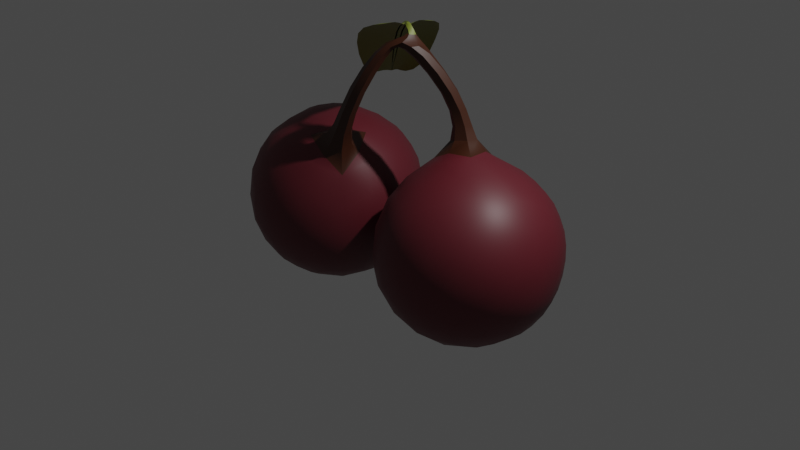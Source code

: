 # Source: cherry.blend  (saved by Blender 2.80.75; exported with 4.5.12 LTS)
import bpy
from mathutils import Matrix  # noqa: F401  (used for matrix-valued properties, if any)

bpy.ops.wm.read_factory_settings(use_empty=True)
scene = bpy.context.scene
scene.name = 'Scene'

# ---- collections
col_collection = bpy.data.collections.new('Collection'); scene.collection.children.link(col_collection)

# ---- materials (node trees are filled in below, after node groups)
mat_cherry = bpy.data.materials.new('Cherry')
mat_cherry.use_transparent_shadow = False
mat_tail = bpy.data.materials.new('Tail')
mat_tail.use_transparent_shadow = False
mat_leaf = bpy.data.materials.new('Leaf')
mat_leaf.use_transparent_shadow = False

# ---- node groups
ng_auto_smooth = bpy.data.node_groups.new('Auto Smooth', 'GeometryNodeTree')
_s = ng_auto_smooth.interface.new_socket(name='Geometry', in_out='OUTPUT', socket_type='NodeSocketGeometry')
_s = ng_auto_smooth.interface.new_socket(name='Geometry', in_out='INPUT', socket_type='NodeSocketGeometry')
_s = ng_auto_smooth.interface.new_socket(name='Angle', in_out='INPUT', socket_type='NodeSocketFloat')
_s.subtype = 'ANGLE'
_s.min_value = 0.0
_s.max_value = 3.142
ng_auto_smooth.is_modifier = True
_N = ng_auto_smooth.nodes; _L = ng_auto_smooth.links
n0 = _N.new('NodeGroupOutput'); n0.name = 'Group Output'; n0.location = (480, -100)
n1 = _N.new('NodeGroupInput'); n1.name = 'Group Input'; n1.location = (-420, -300)
n2 = _N.new('NodeGroupInput'); n2.name = 'Group Input.001'; n2.location = (-60, -100)
n3 = _N.new('GeometryNodeSetShadeSmooth'); n3.name = 'Set Shade Smooth'; n3.location = (120, -100)
n3.domain = 'EDGE'
n4 = _N.new('GeometryNodeSetShadeSmooth'); n4.name = 'Set Shade Smooth.001'; n4.location = (300, -100)
n5 = _N.new('GeometryNodeInputMeshEdgeAngle'); n5.name = 'Edge Angle'; n5.location = (-420, -220)
n6 = _N.new('GeometryNodeInputEdgeSmooth'); n6.name = 'Is Edge Smooth'; n6.location = (-60, -160)
n7 = _N.new('GeometryNodeInputShadeSmooth'); n7.name = 'Is Face Smooth'; n7.location = (-240, -340)
n8 = _N.new('FunctionNodeBooleanMath'); n8.name = 'Boolean Math'; n8.location = (-60, -220)
n9 = _N.new('FunctionNodeCompare'); n9.name = 'Compare'; n9.location = (-240, -180)
n9.operation = 'LESS_EQUAL'
_L.new(n5.outputs[0], n9.inputs[0])
_L.new(n4.outputs[0], n0.inputs[0])
_L.new(n1.outputs[1], n9.inputs[1])
_L.new(n9.outputs[0], n8.inputs[0])
_L.new(n7.outputs[0], n8.inputs[1])
_L.new(n2.outputs[0], n3.inputs[0])
_L.new(n6.outputs[0], n3.inputs[1])
_L.new(n3.outputs[0], n4.inputs[0])
_L.new(n8.outputs[0], n3.inputs[2])
n0.is_active_output = True

# ---- material node trees
mat_cherry.use_nodes = True; mat_cherry.node_tree.nodes.clear()
_N = mat_cherry.node_tree.nodes; _L = mat_cherry.node_tree.links
n0 = _N.new('ShaderNodeOutputMaterial'); n0.name = 'Material Output'; n0.location = (300, 300)
n1 = _N.new('ShaderNodeBsdfPrincipled'); n1.name = 'Principled BSDF'; n1.location = (10, 300)
n1.distribution = 'GGX'
n1.subsurface_method = 'BURLEY'
n1.inputs[0].default_value = (0.1193, 0.01311, 0.02132, 1.0)
n1.inputs[3].default_value = 1.45
n1.inputs[27].default_value = (0.0, 0.0, 0.0, 1.0)
n1.inputs[28].default_value = 1.0
_L.new(n1.outputs[0], n0.inputs[0])
n0.is_active_output = True
mat_tail.use_nodes = True; mat_tail.node_tree.nodes.clear()
_N = mat_tail.node_tree.nodes; _L = mat_tail.node_tree.links
n0 = _N.new('ShaderNodeOutputMaterial'); n0.name = 'Material Output'; n0.location = (300, 300)
n1 = _N.new('ShaderNodeBsdfPrincipled'); n1.name = 'Principled BSDF'; n1.location = (10, 300)
n1.distribution = 'GGX'
n1.subsurface_method = 'BURLEY'
n1.inputs[0].default_value = (0.04954, 0.01259, 0.003211, 1.0)
n1.inputs[3].default_value = 1.45
n1.inputs[27].default_value = (0.0, 0.0, 0.0, 1.0)
n1.inputs[28].default_value = 1.0
_L.new(n1.outputs[0], n0.inputs[0])
n0.is_active_output = True
mat_leaf.use_nodes = True; mat_leaf.node_tree.nodes.clear()
_N = mat_leaf.node_tree.nodes; _L = mat_leaf.node_tree.links
n0 = _N.new('ShaderNodeOutputMaterial'); n0.name = 'Material Output'; n0.location = (300, 300)
n1 = _N.new('ShaderNodeBsdfPrincipled'); n1.name = 'Principled BSDF'; n1.location = (10, 300)
n1.distribution = 'GGX'
n1.subsurface_method = 'BURLEY'
n1.inputs[0].default_value = (0.193, 0.233, 0.02582, 1.0)
n1.inputs[3].default_value = 1.45
n1.inputs[27].default_value = (0.0, 0.0, 0.0, 1.0)
n1.inputs[28].default_value = 1.0
_L.new(n1.outputs[0], n0.inputs[0])
n0.is_active_output = True

# ---- world
world_world = bpy.data.worlds.new('World'); scene.world = world_world
world_world.use_nodes = True; world_world.node_tree.nodes.clear()
_N = world_world.node_tree.nodes; _L = world_world.node_tree.links
n0 = _N.new('ShaderNodeOutputWorld'); n0.name = 'World Output'; n0.location = (300, 300)
n1 = _N.new('ShaderNodeBackground'); n1.name = 'Background'; n1.location = (10, 300)
n1.inputs[0].default_value = (0.05088, 0.05088, 0.05088, 1.0)
_L.new(n1.outputs[0], n0.inputs[0])
n0.is_active_output = True
world_world.color = (0.05088, 0.05088, 0.05088)
world_world.use_sun_shadow = False
world_world.sun_shadow_jitter_overblur = 0.0

# ---- cameras
cam_camera = bpy.data.cameras.new('Camera')
cam_camera.clip_end = 100.0
cam_camera.ortho_scale = 7.314

# ---- lights
light_light = bpy.data.lights.new('Light', 'POINT')
light_light.transmission_factor = 0.0
light_light.energy = 1000.0
light_light.shadow_soft_size = 0.1
light_light.shadow_maximum_resolution = 0.006
light_light.use_absolute_resolution = True

# ---- meshes
me_icosphere = bpy.data.meshes.new('Icosphere')
me_icosphere.from_pydata([(-0.9656, 2.794e-09, -0.9303), (-0.2925, -0.4891, -0.416), (-1.223, -0.7914, -0.416), (-1.798, 3.26e-09, -0.416), (-1.223, 0.7914, -0.416), (-0.2925, 0.4891, -0.416), (-0.7085, -0.7914, 0.416), (-1.639, -0.4891, 0.416), (-1.639, 0.4891, 0.416), (-0.7085, 0.7914, 0.416), (-0.1335, -2.561e-09, 0.416), (-0.9656, -3.143e-09, 0.9303), (-1.116, -0.4624, -0.7867), (-0.5723, -0.2858, -0.7867), (-0.7225, -0.7482, -0.4862), (-0.1789, 0.0, -0.4862), (-0.5723, 0.2858, -0.7867), (-1.452, 0.0, -0.7867), (-1.602, -0.4624, -0.4862), (-1.116, 0.4624, -0.7867), (-1.602, 0.4624, -0.4862), (-0.7225, 0.7482, -0.4862), (-0.08603, -0.2858, -2.524e-07), (-0.08603, 0.2858, -2.525e-07), (-0.9656, -0.9249, -2.561e-09), (-0.422, -0.7482, -7.648e-08), (-1.845, -0.2858, 2.563e-07), (-1.509, -0.7482, 7.974e-08), (-1.509, 0.7482, 7.916e-08), (-1.845, 0.2858, 2.548e-07), (-0.422, 0.7482, -7.683e-08), (-0.9656, 0.9249, 1.63e-09), (-0.3187, -0.47, 0.5185), (-1.209, -0.7482, 0.4862), (-1.752, -1.863e-09, 0.4862), (-1.209, 0.7482, 0.4862), (-0.3292, 0.4624, 0.4862), (-0.7912, -0.47, 0.8105), (-0.4647, -0.02071, 0.8105), (-1.359, -0.2858, 0.7867), (-1.359, 0.2858, 0.7867), (-0.8154, 0.4624, 0.7867), (0.9656, 6.286e-09, -0.9303), (0.2925, -0.4891, -0.416), (1.223, -0.7914, -0.416), (1.798, 2.561e-09, -0.416), (1.223, 0.7914, -0.416), (0.2925, 0.4891, -0.416), (0.7085, -0.7914, 0.416), (1.639, -0.4891, 0.416), (1.639, 0.4891, 0.416), (0.7085, 0.7914, 0.416), (0.1335, -2.328e-10, 0.416), (0.9479, 0.01288, 0.9622), (1.116, -0.4624, -0.7867), (0.5723, -0.2858, -0.7867), (0.7225, -0.7482, -0.4862), (0.1789, 1.863e-09, -0.4862), (0.5723, 0.2858, -0.7867), (1.452, 2.91e-09, -0.7867), (1.602, -0.4624, -0.4862), (1.116, 0.4624, -0.7867), (1.602, 0.4624, -0.4862), (0.7225, 0.7482, -0.4862), (0.08603, -0.2858, -2.54e-07), (0.08603, 0.2858, -2.548e-07), (0.9656, -0.9249, -1.63e-09), (0.422, -0.7482, -7.893e-08), (1.845, -0.2858, 2.533e-07), (1.509, -0.7482, 7.94e-08), (1.509, 0.7482, 7.893e-08), (1.845, 0.2858, 2.527e-07), (0.422, 0.7482, -7.567e-08), (0.9656, 0.9249, -6.985e-10), (0.3292, -0.4624, 0.4862), (1.209, -0.7482, 0.4862), (1.752, 0.0, 0.4862), (1.209, 0.7482, 0.4862), (0.3292, 0.4624, 0.4862), (0.8154, -0.4624, 0.7867), (0.4786, 0.01012, 0.8184), (1.359, -0.2858, 0.7867), (1.359, 0.2858, 0.7867), (0.8055, 0.4601, 0.8184), (-0.4411, -0.4603, 1.028), (-0.3388, -0.3183, 1.026), (-0.2892, -0.4622, 0.9433), (0.5797, 0.1441, 1.127), (0.7377, 0.1438, 1.167), (0.6879, 0.2937, 1.13), (-0.1998, -0.4472, 1.459), (-0.1183, -0.3318, 1.44), (-0.06276, -0.4586, 1.42), (0.4801, 0.08033, 1.454), (0.6179, 0.07862, 1.476), (0.5698, 0.2103, 1.473), (-0.01156, -0.2929, 1.818), (0.05178, -0.2218, 1.766), (0.1088, -0.323, 1.798), (0.2835, -0.07833, 1.774), (0.4118, -0.08806, 1.824), (0.3383, 0.03745, 1.863), (0.148, -0.162, 1.871), (0.2527, -0.199, 1.942), (0.1317, -0.1198, 1.947), (0.2422, -0.1036, 1.997), (0.263, -0.03263, 1.986), (0.209, -0.07004, 1.997), (0.1765, -0.04579, 2.047), (0.2079, -0.04594, 2.072), (0.1766, -0.07711, 2.055), (0.1517, 0.008014, 2.052), (0.106, 0.007627, 2.073), (0.1119, -0.04986, 2.053), (-0.1324, 0.2136, 1.935), (-0.1697, 0.2018, 1.959), (-0.17, 0.1546, 1.929), (-0.4724, 0.4592, 1.671), (-0.5146, 0.453, 1.687), (-0.5045, 0.4064, 1.664), (-0.8137, 0.6991, 1.314), (-0.8288, 0.694, 1.324), (-0.8273, 0.6766, 1.311), (-0.9684, 0.8025, 1.149), (0.02246, 0.5074, 1.934), (0.1581, 0.2278, 2.043), (-0.2488, 0.732, 1.669), (-0.5677, 0.8553, 1.312), (-0.8035, 0.853, 1.171), (-0.05415, -0.151, 2.043), (-0.3686, -0.1193, 1.931), (-0.7052, 0.08806, 1.666), (-0.9496, 0.3827, 1.312), (-1.009, 0.5857, 1.172), (0.05468, -0.1054, 2.072), (-0.2691, 0.01765, 1.949), (-0.6047, 0.2473, 1.684), (-0.8883, 0.5296, 1.33), (-0.9926, 0.7019, 1.168), (-0.6905, 0.7772, 1.335), (-0.3604, 0.5956, 1.693), (-0.05481, 0.3605, 1.957), (0.1674, 0.09716, 2.074), (-0.9008, 0.8272, 1.171), (-1.04, -0.2275, -0.8984), (-0.4021, -0.4094, -0.6158), (-0.9873, -0.8031, -0.4679), (-0.2085, -0.2688, -0.4679), (-0.4021, 0.4094, -0.6158), (-1.205, -2.328e-10, -0.8984), (-1.736, -0.2275, -0.4679), (-1.04, 0.2275, -0.8984), (-1.42, 0.6625, -0.4679), (-0.476, 0.637, -0.4679), (-0.1628, -0.4094, -0.2287), (-0.07549, 0.1406, 0.2287), (-1.107, -0.89, -0.2287), (-0.5568, -0.8031, 0.2287), (-1.856, -0.1406, -0.2287), (-1.603, -0.637, 0.2287), (-1.374, 0.8031, -0.2287), (-1.768, 0.4094, 0.2287), (-0.3282, 0.637, -0.2287), (-0.8243, 0.89, 0.2287), (-0.5099, -0.6644, 0.4706), (-1.455, -0.637, 0.4679), (-1.723, 0.2688, 0.4679), (-0.9439, 0.8031, 0.4679), (-0.1951, 0.2275, 0.4679), (-0.7485, -0.6644, 0.6181), (-0.7254, -0.001179, 0.9016), (-1.529, -0.4094, 0.6158), (-1.529, 0.4094, 0.6158), (-0.7504, 0.6625, 0.6158), (-1.181, -0.6625, -0.6158), (-0.7721, -0.1406, -0.8984), (-0.476, -0.637, -0.4679), (-0.2085, 0.2688, -0.4679), (-0.7721, 0.1406, -0.8984), (-1.662, 4.657e-10, -0.6158), (-1.42, -0.6625, -0.4679), (-1.181, 0.6625, -0.6158), (-1.736, 0.2275, -0.4679), (-0.9873, 0.8031, -0.4679), (-0.07549, -0.1406, 0.2287), (-0.1628, 0.4094, -0.2287), (-0.8243, -0.89, 0.2287), (-0.3282, -0.637, -0.2287), (-1.768, -0.4094, 0.2287), (-1.374, -0.8031, -0.2287), (-1.603, 0.637, 0.2287), (-1.856, 0.1406, -0.2287), (-0.5568, 0.8031, 0.2287), (-1.107, 0.89, -0.2287), (-0.1929, -0.2281, 0.4706), (-0.9439, -0.8031, 0.4679), (-1.723, -0.2688, 0.4679), (-1.455, 0.637, 0.4679), (-0.5111, 0.6625, 0.4679), (-0.8903, -0.2281, 0.9016), (-0.2667, -0.001179, 0.6181), (-1.159, -0.1406, 0.8984), (-1.159, 0.1406, 0.8984), (-0.8917, 0.2275, 0.8984), (-0.6252, 0.2452, 0.8243), (-0.3806, 0.2452, 0.6731), (-0.5508, 0.4791, 0.6712), (-1.095, 0.3988, 0.8224), (-1.02, 0.6315, 0.6712), (-1.293, 0.5426, 0.6712), (-1.385, 2.794e-09, 0.8224), (-1.583, 0.1438, 0.6712), (-1.583, -0.1438, 0.6712), (-1.094, -0.3995, 0.8243), (-1.293, -0.5426, 0.6712), (-1.018, -0.6322, 0.6731), (-0.6305, -0.2435, 0.8786), (-0.5376, -0.5297, 0.6927), (-0.3296, -0.2435, 0.6927), (-0.1721, 0.3988, 0.2519), (-0.2188, 0.5426, 0.00727), (-0.3411, 0.6315, 0.2519), (-1.1, 0.8779, 0.2519), (-1.251, 0.8779, 0.00727), (-1.373, 0.7891, 0.2519), (-1.842, 0.1438, 0.2519), (-1.889, -1.863e-09, 0.00727), (-1.842, -0.1438, 0.2519), (-1.373, -0.7891, 0.2519), (-1.251, -0.8779, 0.00727), (-1.1, -0.8779, 0.2519), (-0.3401, -0.6322, 0.2542), (-0.2188, -0.5426, 0.00727), (-0.1711, -0.3995, 0.2542), (-0.6804, 0.8779, -0.00727), (-0.5581, 0.7891, -0.2519), (-0.8316, 0.8779, -0.2519), (-1.712, 0.5426, -0.00727), (-1.59, 0.6315, -0.2519), (-1.759, 0.3988, -0.2519), (-1.712, -0.5426, -0.00727), (-1.759, -0.3988, -0.2519), (-1.59, -0.6315, -0.2519), (-0.6804, -0.8779, -0.00727), (-0.8316, -0.8779, -0.2519), (-0.5581, -0.7891, -0.2519), (-0.04251, 4.657e-10, -0.00727), (-0.08923, -0.1438, -0.2519), (-0.08923, 0.1438, -0.2519), (-0.6381, 0.5426, -0.6712), (-0.8361, 0.3988, -0.8224), (-0.9116, 0.6315, -0.6712), (-1.38, 0.4791, -0.6712), (-1.305, 0.2465, -0.8224), (-1.55, 0.2465, -0.6712), (-1.55, -0.2465, -0.6712), (-1.305, -0.2465, -0.8224), (-1.38, -0.4791, -0.6712), (-0.3484, 0.1438, -0.6712), (-0.3484, -0.1438, -0.6712), (-0.5463, -2.794e-09, -0.8224), (-0.9116, -0.6315, -0.6712), (-0.8361, -0.3988, -0.8224), (-0.6381, -0.5426, -0.6712), (1.04, -0.2275, -0.8984), (0.4021, -0.4094, -0.6158), (0.9873, -0.8031, -0.4679), (0.2085, -0.2688, -0.4679), (0.4021, 0.4094, -0.6158), (1.205, 2.328e-10, -0.8984), (1.736, -0.2275, -0.4679), (1.04, 0.2275, -0.8984), (1.42, 0.6625, -0.4679), (0.476, 0.637, -0.4679), (0.1628, -0.4094, -0.2287), (0.07549, 0.1406, 0.2287), (1.107, -0.89, -0.2287), (0.5568, -0.8031, 0.2287), (1.856, -0.1406, -0.2287), (1.603, -0.637, 0.2287), (1.374, 0.8031, -0.2287), (1.768, 0.4094, 0.2287), (0.3282, 0.637, -0.2287), (0.8243, 0.89, 0.2287), (0.5111, -0.6625, 0.4679), (1.455, -0.637, 0.4679), (1.723, 0.2688, 0.4679), (0.9439, 0.8031, 0.4679), (0.1951, 0.2275, 0.4679), (0.7504, -0.6625, 0.6158), (0.7085, -0.02882, 0.9407), (1.529, -0.4094, 0.6158), (1.529, 0.4094, 0.6158), (0.7497, 0.6626, 0.6182), (1.181, -0.6625, -0.6158), (0.7721, -0.1406, -0.8984), (0.476, -0.637, -0.4679), (0.2085, 0.2688, -0.4679), (0.7721, 0.1406, -0.8984), (1.662, 9.313e-10, -0.6158), (1.42, -0.6625, -0.4679), (1.181, 0.6625, -0.6158), (1.736, 0.2275, -0.4679), (0.9873, 0.8031, -0.4679), (0.07549, -0.1406, 0.2287), (0.1628, 0.4094, -0.2287), (0.8243, -0.89, 0.2287), (0.3282, -0.637, -0.2287), (1.768, -0.4094, 0.2287), (1.374, -0.8031, -0.2287), (1.603, 0.637, 0.2287), (1.856, 0.1406, -0.2287), (0.5568, 0.8031, 0.2287), (1.107, 0.89, -0.2287), (0.1951, -0.2275, 0.4679), (0.9439, -0.8031, 0.4679), (1.723, -0.2688, 0.4679), (1.455, 0.637, 0.4679), (0.5111, 0.6625, 0.4679), (0.8901, -0.2274, 0.9021), (0.2687, 0.0006254, 0.6182), (1.158, -0.1398, 0.9012), (1.159, 0.1421, 0.9021), (0.9136, 0.2534, 0.9407), (0.5905, 0.2726, 0.8477), (0.3806, 0.2477, 0.6741), (0.5493, 0.4798, 0.6741), (1.095, 0.3995, 0.8257), (1.019, 0.6316, 0.6736), (1.293, 0.5426, 0.6712), (1.385, -2.794e-09, 0.8224), (1.583, 0.1438, 0.6712), (1.583, -0.1438, 0.6712), (1.095, -0.3988, 0.8224), (1.293, -0.5426, 0.6712), (1.02, -0.6315, 0.6712), (0.6257, -0.2466, 0.8257), (0.5508, -0.4791, 0.6712), (0.3815, -0.2459, 0.6736), (0.1721, 0.3988, 0.2519), (0.2188, 0.5426, 0.00727), (0.3411, 0.6315, 0.2519), (1.1, 0.8779, 0.2519), (1.251, 0.8779, 0.00727), (1.373, 0.7891, 0.2519), (1.842, 0.1438, 0.2519), (1.889, 4.657e-10, 0.00727), (1.842, -0.1438, 0.2519), (1.373, -0.7891, 0.2519), (1.251, -0.8779, 0.00727), (1.1, -0.8779, 0.2519), (0.3411, -0.6315, 0.2519), (0.2188, -0.5426, 0.00727), (0.1721, -0.3988, 0.2519), (0.6804, 0.8779, -0.00727), (0.5581, 0.7891, -0.2519), (0.8316, 0.8779, -0.2519), (1.712, 0.5426, -0.00727), (1.59, 0.6315, -0.2519), (1.759, 0.3988, -0.2519), (1.712, -0.5426, -0.00727), (1.759, -0.3988, -0.2519), (1.59, -0.6315, -0.2519), (0.6804, -0.8779, -0.00727), (0.8316, -0.8779, -0.2519), (0.5581, -0.7891, -0.2519), (0.04251, -4.657e-10, -0.00727), (0.08923, -0.1438, -0.2519), (0.08923, 0.1438, -0.2519), (0.6381, 0.5426, -0.6712), (0.8361, 0.3988, -0.8224), (0.9116, 0.6315, -0.6712), (1.38, 0.4791, -0.6712), (1.305, 0.2465, -0.8224), (1.55, 0.2465, -0.6712), (1.55, -0.2465, -0.6712), (1.305, -0.2465, -0.8224), (1.38, -0.4791, -0.6712), (0.3484, 0.1438, -0.6712), (0.3484, -0.1438, -0.6712), (0.5463, 2.794e-09, -0.8224), (0.9116, -0.6315, -0.6712), (0.8361, -0.3988, -0.8224), (0.6381, -0.5426, -0.6712), (-0.4151, -0.3711, 1.048), (-0.3717, -0.497, 0.9756), (-0.2822, -0.3727, 0.9737), (-0.4138, -0.2398, 0.8944), (-0.3463, -0.4463, 0.7616), (-0.5635, -0.446, 0.8947), (0.6514, 0.1065, 1.151), (0.7461, 0.2374, 1.154), (0.6079, 0.2377, 1.119), (0.5796, 0.1168, 0.9913), (0.7326, 0.3274, 0.9916), (0.8015, 0.1166, 1.054), (-0.1831, -0.3722, 1.457), (-0.1345, -0.4831, 1.439), (-0.06321, -0.3822, 1.423), (-0.2325, -0.3462, 1.223), (-0.1819, -0.4752, 1.173), (-0.3193, -0.4692, 1.23), (0.5438, 0.04677, 1.463), (0.6223, 0.1605, 1.479), (0.5017, 0.162, 1.46), (0.5455, 0.1304, 1.282), (0.6398, 0.2626, 1.29), (0.6864, 0.1294, 1.307), (-0.002055, -0.241, 1.791), (0.04781, -0.3295, 1.819), (0.1032, -0.2673, 1.773), (-0.02134, -0.2799, 1.628), (0.03462, -0.3983, 1.637), (-0.09666, -0.3804, 1.664), (0.3439, -0.1128, 1.795), (0.4173, -0.01309, 1.836), (0.2924, -0.003056, 1.794), (0.3839, 0.0009985, 1.63), (0.4666, 0.1303, 1.667), (0.5175, -0.001973, 1.666), (0.2043, -0.2002, 1.892), (0.1719, -0.1835, 1.958), (0.1195, -0.1299, 1.896), (0.205, -0.1309, 1.851), (0.2161, -0.02933, 1.92), (0.329, -0.1541, 1.907), (0.2539, -0.1363, 1.973), (0.2838, -0.008766, 1.944), (0.17, -0.2629, 1.893), (0.2344, -0.03827, 1.99), (0.2635, -0.06765, 1.99), (0.2163, -0.1004, 2.0), (0.3176, -0.07879, 1.929), (0.05896, -0.2102, 1.906), (0.1028, -0.186, 1.845), (0.1884, -0.08378, 1.976), (0.1961, -0.03806, 2.061), (0.1962, -0.06546, 2.067), (0.1687, -0.06533, 2.045), (0.2137, -0.08726, 2.029), (0.2013, -0.0585, 2.024), (0.24, -0.04433, 2.034), (0.1149, 0.01836, 2.063), (0.09577, -0.009866, 2.064), (0.09985, -0.0007554, 2.042), (0.1475, -0.06118, 2.067), (0.1676, -0.03046, 2.061), (0.1787, -0.04455, 2.09), (-0.1545, 0.211, 1.952), (-0.1733, 0.1815, 1.949), (-0.1512, 0.1841, 1.932), (-0.02465, 0.04907, 2.002), (0.01397, 0.1075, 2.005), (-0.0151, 0.09284, 2.032), (-0.4984, 0.4599, 1.683), (-0.5144, 0.4335, 1.679), (-0.4884, 0.4328, 1.668), (-0.3306, 0.2727, 1.818), (-0.2945, 0.3312, 1.826), (-0.3383, 0.3229, 1.845), (-0.8212, 0.6967, 1.323), (-0.8282, 0.6851, 1.322), (-0.8168, 0.685, 1.316), (-0.6812, 0.5516, 1.477), (-0.6578, 0.5905, 1.483), (-0.6892, 0.5859, 1.494), (-0.7521, 0.7382, 1.329), (-0.7027, 0.8644, 1.212), (-0.4105, 0.8092, 1.481), (-0.1001, 0.6324, 1.824), (-0.9095, 0.7641, 1.211), (0.109, 0.3599, 2.003), (-0.9154, 0.7542, 1.209), (-0.9075, 0.7552, 1.225), (-0.3046, 0.6638, 1.685), (-0.01614, 0.4339, 1.95), (0.172, 0.147, 2.066), (-0.9346, 0.8149, 1.164), (-0.1939, -0.1527, 2.002), (-0.5429, -0.0364, 1.82), (-0.8472, 0.2373, 1.479), (-0.9978, 0.4988, 1.213), (0.08334, -0.07762, 2.066), (-0.3188, -0.05084, 1.944), (-0.5545, 0.3268, 1.677), (-0.9189, 0.4562, 1.325), (-1.004, 0.6496, 1.166), (0.01942, -0.1319, 2.065), (-0.2195, 0.08613, 1.943), (-0.6549, 0.1677, 1.678), (-0.8577, 0.6031, 1.324), (-0.9805, 0.7522, 1.162), (-0.4366, 0.1181, 1.838), (-0.957, 0.6275, 1.229), (-0.7641, 0.3945, 1.497), (-0.1059, -0.05242, 2.021), (-0.6291, 0.8163, 1.328), (-0.4164, 0.5274, 1.686), (-0.09359, 0.287, 1.95), (0.1596, 0.05259, 2.067), (-0.8633, 0.8397, 1.167), (-0.8078, 0.8142, 1.232), (0.06321, 0.2311, 2.027), (-0.1971, 0.4818, 1.847), (-0.534, 0.6998, 1.504), (-0.8799, -0.2637, -0.8883), (-0.3082, -0.2762, -0.5979), (-1.19, -0.163, -0.8883), (-1.19, 0.163, -0.8883), (-0.8799, 0.2637, -0.8883), (-0.1369, -0.2762, -0.3206), (-0.9722, -0.8736, -0.3206), (-1.798, -0.2637, -0.3206), (-1.474, 0.7106, -0.3206), (-0.4469, 0.7029, -0.3206), (-0.2225, -0.5399, -0.1492), (-1.249, -0.8736, -0.1492), (-1.884, 2.037e-10, -0.1492), (-1.249, 0.8736, -0.1492), (-0.2225, 0.5399, -0.1492), (-0.5935, -0.6174, 0.6021), (-1.431, -0.5399, 0.5979), (-1.623, 0.2762, 0.5979), (-0.9061, 0.7106, 0.5979), (-0.271, 0.1625, 0.5986), (-0.7409, 0.1625, 0.889), (-0.5121, 0.3287, 0.7339), (-0.5961, 0.6098, 0.5979), (-1.051, 0.2637, 0.8883), (-1.139, 0.5327, 0.7332), (-1.431, 0.5399, 0.5979), (-1.243, -1.403e-08, 0.8883), (-1.526, 6.403e-10, 0.7332), (-1.623, -0.2762, 0.5979), (-1.051, -0.264, 0.889), (-1.138, -0.5329, 0.7339), (-0.9055, -0.7108, 0.5986), (-0.7412, -0.1631, 0.8973), (-0.3378, -0.3209, 0.815), (-0.2634, -0.1631, 0.6021), (-0.1328, 0.2637, 0.3206), (-0.2325, 0.5327, 0.1731), (-0.4575, 0.7106, 0.3206), (-0.9591, 0.8736, 0.3206), (-1.246, 0.8619, 0.1731), (-1.484, 0.7029, 0.3206), (-1.794, 0.2762, 0.3206), (-1.872, 3.027e-09, 0.1731), (-1.794, -0.2762, 0.3206), (-1.484, -0.7029, 0.3206), (-1.246, -0.8619, 0.1731), (-0.9591, -0.8736, 0.3206), (-0.4571, -0.7108, 0.3215), (-0.2321, -0.5329, 0.1739), (-0.1324, -0.264, 0.3215), (-0.6818, 0.8736, 0.1492), (-0.6856, 0.8619, -0.1731), (-0.9722, 0.8736, -0.3206), (-1.709, 0.5399, 0.1492), (-1.699, 0.5327, -0.1731), (-1.798, 0.2637, -0.3206), (-1.709, -0.5399, 0.1492), (-1.699, -0.5327, -0.1731), (-1.474, -0.7106, -0.3206), (-0.6818, -0.8736, 0.1492), (-0.6856, -0.8619, -0.1731), (-0.4469, -0.7029, -0.3206), (-0.04712, 1.071e-08, 0.1492), (-0.0594, -8.731e-10, -0.1731), (-0.1369, 0.2762, -0.3206), (-0.4998, 0.5399, -0.5979), (-0.7926, 0.5327, -0.7332), (-1.025, 0.7106, -0.5979), (-1.335, 0.6098, -0.5979), (-1.419, 0.3292, -0.7332), (-1.66, 0.163, -0.5979), (-1.66, -0.163, -0.5979), (-1.419, -0.3292, -0.7332), (-1.335, -0.6098, -0.5979), (-0.3082, 0.2762, -0.5979), (-0.4056, 4.498e-09, -0.7332), (-0.6883, 1.391e-08, -0.8883), (-1.025, -0.7106, -0.5979), (-0.7926, -0.5327, -0.7332), (-0.4998, -0.5399, -0.5979), (0.8799, -0.2637, -0.8883), (0.3082, -0.2762, -0.5979), (1.19, -0.163, -0.8883), (1.19, 0.163, -0.8883), (0.8799, 0.2637, -0.8883), (0.1369, -0.2762, -0.3206), (0.9722, -0.8736, -0.3206), (1.798, -0.2637, -0.3206), (1.474, 0.7106, -0.3206), (0.4469, 0.7029, -0.3206), (0.2225, -0.5399, -0.1492), (1.249, -0.8736, -0.1492), (1.884, 6.5e-10, -0.1492), (1.249, 0.8736, -0.1492), (0.2225, 0.5399, -0.1492), (0.5961, -0.6098, 0.5979), (1.431, -0.5399, 0.5979), (1.623, 0.2762, 0.5979), (0.9059, 0.7106, 0.5988), (0.2713, 0.1632, 0.5988), (0.6218, 0.247, 0.9792), (0.5072, 0.3331, 0.738), (0.5959, 0.6099, 0.5988), (1.054, 0.2677, 0.8956), (1.138, 0.5327, 0.7341), (1.431, 0.5399, 0.5979), (1.242, 0.0003192, 0.8893), (1.526, 9.255e-09, 0.7332), (1.623, -0.2762, 0.5979), (1.051, -0.2634, 0.8893), (1.139, -0.5327, 0.7332), (0.9061, -0.7106, 0.5979), (0.7384, -0.1667, 0.8956), (0.5124, -0.329, 0.7341), (0.2713, -0.1628, 0.5988), (0.1328, 0.2637, 0.3206), (0.2325, 0.5327, 0.1731), (0.4575, 0.7106, 0.3206), (0.9591, 0.8736, 0.3206), (1.246, 0.8619, 0.1731), (1.484, 0.7029, 0.3206), (1.794, 0.2762, 0.3206), (1.872, 5.821e-11, 0.1731), (1.794, -0.2762, 0.3206), (1.484, -0.7029, 0.3206), (1.246, -0.8619, 0.1731), (0.9591, -0.8736, 0.3206), (0.4575, -0.7106, 0.3206), (0.2325, -0.5327, 0.1731), (0.1328, -0.2637, 0.3206), (0.6818, 0.8736, 0.1492), (0.6856, 0.8619, -0.1731), (0.9722, 0.8736, -0.3206), (1.709, 0.5399, 0.1492), (1.699, 0.5327, -0.1731), (1.798, 0.2637, -0.3206), (1.709, -0.5399, 0.1492), (1.699, -0.5327, -0.1731), (1.474, -0.7106, -0.3206), (0.6818, -0.8736, 0.1492), (0.6856, -0.8619, -0.1731), (0.4469, -0.7029, -0.3206), (0.04712, 9.895e-09, 0.1492), (0.0594, -2.328e-09, -0.1731), (0.1369, 0.2762, -0.3206), (0.4998, 0.5399, -0.5979), (0.7926, 0.5327, -0.7332), (1.025, 0.7106, -0.5979), (1.335, 0.6098, -0.5979), (1.419, 0.3292, -0.7332), (1.66, 0.163, -0.5979), (1.66, -0.163, -0.5979), (1.419, -0.3292, -0.7332), (1.335, -0.6098, -0.5979), (0.3082, 0.2762, -0.5979), (0.4056, -5.119e-09, -0.7332), (0.6883, 1.333e-08, -0.8883), (1.025, -0.7106, -0.5979), (0.7926, -0.5327, -0.7332), (0.4998, -0.5399, -0.5979), (-0.1792, -0.3961, 1.189), (-0.4629, -0.4933, 0.8153), (-0.5193, -0.3207, 0.9262), (0.5692, 0.2133, 1.281), (0.8094, 0.2453, 1.032), (0.6815, 0.0692, 1.032), (0.03247, -0.3287, 1.624), (-0.2551, -0.5037, 1.196), (-0.2994, -0.3909, 1.24), (0.4023, 0.08207, 1.643), (0.6925, 0.2124, 1.303), (0.6099, 0.09674, 1.295), (0.1549, -0.2277, 1.859), (-0.03344, -0.4167, 1.656), (-0.08241, -0.3131, 1.649), (0.1956, -0.07262, 1.873), (0.5204, 0.07948, 1.674), (0.4462, -0.03286, 1.644), (0.3565, -0.09018, 1.909), (0.2874, -0.07018, 1.956), (0.264, -0.1669, 1.874), (0.1994, -0.08001, 2.025), (0.1152, -0.2506, 1.913), (0.05972, -0.1822, 1.87), (0.231, -0.02654, 1.958), (0.2067, -0.133, 1.981), (0.1501, -0.04456, 2.057), (0.2333, -0.06761, 2.033), (0.2224, -0.04245, 2.029), (-0.008576, 0.08031, 2.002), (0.1621, -0.05745, 2.083), (0.1787, -0.03208, 2.078), (-0.3125, 0.3019, 1.822), (-0.0224, 0.07413, 2.022), (-0.003122, 0.1033, 2.023), (-0.6691, 0.5707, 1.481), (-0.3393, 0.3017, 1.836), (-0.3212, 0.3309, 1.84), (-0.8921, 0.7434, 1.232), (-0.6887, 0.5714, 1.489), (-0.677, 0.5909, 1.491), (-0.4722, 0.7545, 1.497), (-0.8975, 0.7426, 1.237), (-0.8935, 0.7492, 1.238), (-0.1485, 0.5571, 1.84), (0.08717, 0.2938, 2.019), (-0.7565, 0.8393, 1.225), (-0.1477, -0.103, 2.015), (-0.8056, 0.3159, 1.492), (-0.9777, 0.5638, 1.224), (-0.4897, 0.04088, 1.832), (-0.3836, 0.1954, 1.831), (-0.9362, 0.6909, 1.223), (-0.7226, 0.473, 1.491), (-0.06523, -0.001669, 2.015), (-0.8586, 0.7891, 1.226), (0.03862, 0.1693, 2.02), (-0.2457, 0.4065, 1.84), (-0.5959, 0.6452, 1.498)], [], [(0, 175, 505, 144), (13, 262, 505, 175), (12, 144, 505, 262), (1, 145, 506, 147), (13, 259, 506, 145), (15, 147, 506, 259), (0, 144, 507, 149), (12, 256, 507, 144), (17, 149, 507, 256), (0, 149, 508, 151), (17, 253, 508, 149), (19, 151, 508, 253), (0, 151, 509, 178), (19, 250, 509, 151), (16, 178, 509, 250), (1, 147, 510, 154), (15, 247, 510, 147), (22, 154, 510, 247), (2, 146, 511, 156), (14, 244, 511, 146), (24, 156, 511, 244), (3, 150, 512, 158), (18, 241, 512, 150), (26, 158, 512, 241), (4, 152, 513, 160), (20, 238, 513, 152), (28, 160, 513, 238), (5, 153, 514, 162), (21, 235, 514, 153), (30, 162, 514, 235), (1, 154, 515, 187), (22, 232, 515, 154), (25, 187, 515, 232), (2, 156, 516, 189), (24, 229, 516, 156), (27, 189, 516, 229), (3, 158, 517, 191), (26, 226, 517, 158), (29, 191, 517, 226), (4, 160, 518, 193), (28, 223, 518, 160), (31, 193, 518, 223), (5, 162, 519, 185), (30, 220, 519, 162), (23, 185, 519, 220), (6, 164, 520, 169), (32, 217, 520, 164), (37, 169, 520, 217), (7, 165, 521, 171), (33, 214, 521, 165), (39, 171, 521, 214), (8, 166, 522, 172), (34, 211, 522, 166), (40, 172, 522, 211), (9, 167, 523, 173), (35, 208, 523, 167), (41, 173, 523, 208), (10, 168, 524, 200), (36, 205, 524, 168), (38, 200, 524, 205), (38, 204, 525, 170), (41, 203, 525, 204), (11, 170, 525, 203), (38, 205, 526, 204), (36, 206, 526, 205), (41, 204, 526, 206), (36, 198, 527, 206), (9, 173, 527, 198), (41, 206, 527, 173), (41, 207, 528, 203), (40, 202, 528, 207), (11, 203, 528, 202), (41, 208, 529, 207), (35, 209, 529, 208), (40, 207, 529, 209), (35, 197, 530, 209), (8, 172, 530, 197), (40, 209, 530, 172), (40, 210, 531, 202), (39, 201, 531, 210), (11, 202, 531, 201), (40, 211, 532, 210), (34, 212, 532, 211), (39, 210, 532, 212), (34, 196, 533, 212), (7, 171, 533, 196), (39, 212, 533, 171), (39, 213, 534, 201), (37, 199, 534, 213), (11, 201, 534, 199), (39, 214, 535, 213), (33, 215, 535, 214), (37, 213, 535, 215), (33, 195, 536, 215), (6, 169, 536, 195), (37, 215, 536, 169), (37, 216, 537, 199), (38, 170, 537, 216), (11, 199, 537, 170), (32, 218, 538, 388), (218, 38, 387, 538), (538, 387, 85, 386), (388, 538, 386, 86), (32, 194, 539, 218), (10, 200, 539, 194), (38, 218, 539, 200), (23, 219, 540, 155), (36, 168, 540, 219), (10, 155, 540, 168), (23, 220, 541, 219), (30, 221, 541, 220), (36, 219, 541, 221), (30, 192, 542, 221), (9, 198, 542, 192), (36, 221, 542, 198), (31, 222, 543, 163), (35, 167, 543, 222), (9, 163, 543, 167), (31, 223, 544, 222), (28, 224, 544, 223), (35, 222, 544, 224), (28, 190, 545, 224), (8, 197, 545, 190), (35, 224, 545, 197), (29, 225, 546, 161), (34, 166, 546, 225), (8, 161, 546, 166), (29, 226, 547, 225), (26, 227, 547, 226), (34, 225, 547, 227), (26, 188, 548, 227), (7, 196, 548, 188), (34, 227, 548, 196), (27, 228, 549, 159), (33, 165, 549, 228), (7, 159, 549, 165), (27, 229, 550, 228), (24, 230, 550, 229), (33, 228, 550, 230), (24, 186, 551, 230), (6, 195, 551, 186), (33, 230, 551, 195), (25, 231, 552, 157), (32, 164, 552, 231), (6, 157, 552, 164), (25, 232, 553, 231), (22, 233, 553, 232), (32, 231, 553, 233), (22, 184, 554, 233), (10, 194, 554, 184), (32, 233, 554, 194), (30, 234, 555, 192), (31, 163, 555, 234), (9, 192, 555, 163), (30, 235, 556, 234), (21, 236, 556, 235), (31, 234, 556, 236), (21, 183, 557, 236), (4, 193, 557, 183), (31, 236, 557, 193), (28, 237, 558, 190), (29, 161, 558, 237), (8, 190, 558, 161), (28, 238, 559, 237), (20, 239, 559, 238), (29, 237, 559, 239), (20, 182, 560, 239), (3, 191, 560, 182), (29, 239, 560, 191), (26, 240, 561, 188), (27, 159, 561, 240), (7, 188, 561, 159), (26, 241, 562, 240), (18, 242, 562, 241), (27, 240, 562, 242), (18, 180, 563, 242), (2, 189, 563, 180), (27, 242, 563, 189), (24, 243, 564, 186), (25, 157, 564, 243), (6, 186, 564, 157), (24, 244, 565, 243), (14, 245, 565, 244), (25, 243, 565, 245), (14, 176, 566, 245), (1, 187, 566, 176), (25, 245, 566, 187), (22, 246, 567, 184), (23, 155, 567, 246), (10, 184, 567, 155), (22, 247, 568, 246), (15, 248, 568, 247), (23, 246, 568, 248), (15, 177, 569, 248), (5, 185, 569, 177), (23, 248, 569, 185), (16, 249, 570, 148), (21, 153, 570, 249), (5, 148, 570, 153), (16, 250, 571, 249), (19, 251, 571, 250), (21, 249, 571, 251), (19, 181, 572, 251), (4, 183, 572, 181), (21, 251, 572, 183), (19, 252, 573, 181), (20, 152, 573, 252), (4, 181, 573, 152), (19, 253, 574, 252), (17, 254, 574, 253), (20, 252, 574, 254), (17, 179, 575, 254), (3, 182, 575, 179), (20, 254, 575, 182), (17, 255, 576, 179), (18, 150, 576, 255), (3, 179, 576, 150), (17, 256, 577, 255), (12, 257, 577, 256), (18, 255, 577, 257), (12, 174, 578, 257), (2, 180, 578, 174), (18, 257, 578, 180), (15, 258, 579, 177), (16, 148, 579, 258), (5, 177, 579, 148), (15, 259, 580, 258), (13, 260, 580, 259), (16, 258, 580, 260), (13, 175, 581, 260), (0, 178, 581, 175), (16, 260, 581, 178), (12, 261, 582, 174), (14, 146, 582, 261), (2, 174, 582, 146), (12, 262, 583, 261), (13, 263, 583, 262), (14, 261, 583, 263), (13, 145, 584, 263), (1, 176, 584, 145), (14, 263, 584, 176), (42, 264, 585, 295), (54, 382, 585, 264), (55, 295, 585, 382), (43, 267, 586, 265), (57, 379, 586, 267), (55, 265, 586, 379), (42, 269, 587, 264), (59, 376, 587, 269), (54, 264, 587, 376), (42, 271, 588, 269), (61, 373, 588, 271), (59, 269, 588, 373), (42, 298, 589, 271), (58, 370, 589, 298), (61, 271, 589, 370), (43, 274, 590, 267), (64, 367, 590, 274), (57, 267, 590, 367), (44, 276, 591, 266), (66, 364, 591, 276), (56, 266, 591, 364), (45, 278, 592, 270), (68, 361, 592, 278), (60, 270, 592, 361), (46, 280, 593, 272), (70, 358, 593, 280), (62, 272, 593, 358), (47, 282, 594, 273), (72, 355, 594, 282), (63, 273, 594, 355), (43, 307, 595, 274), (67, 352, 595, 307), (64, 274, 595, 352), (44, 309, 596, 276), (69, 349, 596, 309), (66, 276, 596, 349), (45, 311, 597, 278), (71, 346, 597, 311), (68, 278, 597, 346), (46, 313, 598, 280), (73, 343, 598, 313), (70, 280, 598, 343), (47, 305, 599, 282), (65, 340, 599, 305), (72, 282, 599, 340), (48, 289, 600, 284), (79, 337, 600, 289), (74, 284, 600, 337), (49, 291, 601, 285), (81, 334, 601, 291), (75, 285, 601, 334), (50, 292, 602, 286), (82, 331, 602, 292), (76, 286, 602, 331), (51, 293, 603, 287), (83, 328, 603, 293), (77, 287, 603, 328), (52, 320, 604, 288), (80, 325, 604, 320), (78, 288, 604, 325), (83, 324, 605, 394), (324, 80, 393, 605), (605, 393, 87, 392), (394, 605, 392, 89), (80, 324, 606, 325), (83, 326, 606, 324), (78, 325, 606, 326), (78, 326, 607, 318), (83, 293, 607, 326), (51, 318, 607, 293), (83, 323, 608, 327), (53, 322, 608, 323), (82, 327, 608, 322), (83, 327, 609, 328), (82, 329, 609, 327), (77, 328, 609, 329), (77, 329, 610, 317), (82, 292, 610, 329), (50, 317, 610, 292), (82, 322, 611, 330), (53, 321, 611, 322), (81, 330, 611, 321), (82, 330, 612, 331), (81, 332, 612, 330), (76, 331, 612, 332), (76, 332, 613, 316), (81, 291, 613, 332), (49, 316, 613, 291), (81, 321, 614, 333), (53, 319, 614, 321), (79, 333, 614, 319), (81, 333, 615, 334), (79, 335, 615, 333), (75, 334, 615, 335), (75, 335, 616, 315), (79, 289, 616, 335), (48, 315, 616, 289), (79, 319, 617, 336), (53, 290, 617, 319), (80, 336, 617, 290), (79, 336, 618, 337), (80, 338, 618, 336), (74, 337, 618, 338), (74, 338, 619, 314), (80, 320, 619, 338), (52, 314, 619, 320), (65, 275, 620, 339), (52, 288, 620, 275), (78, 339, 620, 288), (65, 339, 621, 340), (78, 341, 621, 339), (72, 340, 621, 341), (72, 341, 622, 312), (78, 318, 622, 341), (51, 312, 622, 318), (73, 283, 623, 342), (51, 287, 623, 283), (77, 342, 623, 287), (73, 342, 624, 343), (77, 344, 624, 342), (70, 343, 624, 344), (70, 344, 625, 310), (77, 317, 625, 344), (50, 310, 625, 317), (71, 281, 626, 345), (50, 286, 626, 281), (76, 345, 626, 286), (71, 345, 627, 346), (76, 347, 627, 345), (68, 346, 627, 347), (68, 347, 628, 308), (76, 316, 628, 347), (49, 308, 628, 316), (69, 279, 629, 348), (49, 285, 629, 279), (75, 348, 629, 285), (69, 348, 630, 349), (75, 350, 630, 348), (66, 349, 630, 350), (66, 350, 631, 306), (75, 315, 631, 350), (48, 306, 631, 315), (67, 277, 632, 351), (48, 284, 632, 277), (74, 351, 632, 284), (67, 351, 633, 352), (74, 353, 633, 351), (64, 352, 633, 353), (64, 353, 634, 304), (74, 314, 634, 353), (52, 304, 634, 314), (72, 312, 635, 354), (51, 283, 635, 312), (73, 354, 635, 283), (72, 354, 636, 355), (73, 356, 636, 354), (63, 355, 636, 356), (63, 356, 637, 303), (73, 313, 637, 356), (46, 303, 637, 313), (70, 310, 638, 357), (50, 281, 638, 310), (71, 357, 638, 281), (70, 357, 639, 358), (71, 359, 639, 357), (62, 358, 639, 359), (62, 359, 640, 302), (71, 311, 640, 359), (45, 302, 640, 311), (68, 308, 641, 360), (49, 279, 641, 308), (69, 360, 641, 279), (68, 360, 642, 361), (69, 362, 642, 360), (60, 361, 642, 362), (60, 362, 643, 300), (69, 309, 643, 362), (44, 300, 643, 309), (66, 306, 644, 363), (48, 277, 644, 306), (67, 363, 644, 277), (66, 363, 645, 364), (67, 365, 645, 363), (56, 364, 645, 365), (56, 365, 646, 296), (67, 307, 646, 365), (43, 296, 646, 307), (64, 304, 647, 366), (52, 275, 647, 304), (65, 366, 647, 275), (64, 366, 648, 367), (65, 368, 648, 366), (57, 367, 648, 368), (57, 368, 649, 297), (65, 305, 649, 368), (47, 297, 649, 305), (58, 268, 650, 369), (47, 273, 650, 268), (63, 369, 650, 273), (58, 369, 651, 370), (63, 371, 651, 369), (61, 370, 651, 371), (61, 371, 652, 301), (63, 303, 652, 371), (46, 301, 652, 303), (61, 301, 653, 372), (46, 272, 653, 301), (62, 372, 653, 272), (61, 372, 654, 373), (62, 374, 654, 372), (59, 373, 654, 374), (59, 374, 655, 299), (62, 302, 655, 374), (45, 299, 655, 302), (59, 299, 656, 375), (45, 270, 656, 299), (60, 375, 656, 270), (59, 375, 657, 376), (60, 377, 657, 375), (54, 376, 657, 377), (54, 377, 658, 294), (60, 300, 658, 377), (44, 294, 658, 300), (57, 297, 659, 378), (47, 268, 659, 297), (58, 378, 659, 268), (57, 378, 660, 379), (58, 380, 660, 378), (55, 379, 660, 380), (55, 380, 661, 295), (58, 298, 661, 380), (42, 295, 661, 298), (54, 294, 662, 381), (44, 266, 662, 294), (56, 381, 662, 266), (54, 381, 663, 382), (56, 383, 663, 381), (55, 382, 663, 383), (55, 383, 664, 265), (56, 296, 664, 383), (43, 265, 664, 296), (86, 386, 665, 400), (386, 85, 399, 665), (665, 399, 91, 398), (400, 665, 398, 92), (37, 217, 666, 389), (217, 32, 388, 666), (666, 388, 86, 385), (389, 666, 385, 84), (38, 216, 667, 387), (216, 37, 389, 667), (667, 389, 84, 384), (387, 667, 384, 85), (89, 392, 668, 406), (392, 87, 405, 668), (668, 405, 93, 404), (406, 668, 404, 95), (53, 323, 669, 395), (323, 83, 394, 669), (669, 394, 89, 391), (395, 669, 391, 88), (80, 290, 670, 393), (290, 53, 395, 670), (670, 395, 88, 390), (393, 670, 390, 87), (92, 398, 671, 412), (398, 91, 411, 671), (671, 411, 97, 410), (412, 671, 410, 98), (84, 385, 672, 401), (385, 86, 400, 672), (672, 400, 92, 397), (401, 672, 397, 90), (85, 384, 673, 399), (384, 84, 401, 673), (673, 401, 90, 396), (399, 673, 396, 91), (95, 404, 674, 418), (404, 93, 417, 674), (674, 417, 99, 416), (418, 674, 416, 101), (88, 391, 675, 407), (391, 89, 406, 675), (675, 406, 95, 403), (407, 675, 403, 94), (87, 390, 676, 405), (390, 88, 407, 676), (676, 407, 94, 402), (405, 676, 402, 93), (98, 410, 677, 428), (410, 97, 434, 677), (677, 434, 102, 420), (428, 677, 420, 103), (90, 397, 678, 413), (397, 92, 412, 678), (678, 412, 98, 409), (413, 678, 409, 96), (91, 396, 679, 411), (396, 90, 413, 679), (679, 413, 96, 408), (411, 679, 408, 97), (101, 416, 680, 424), (416, 99, 423, 680), (680, 423, 102, 422), (424, 680, 422, 104), (94, 403, 681, 419), (403, 95, 418, 681), (681, 418, 101, 415), (419, 681, 415, 100), (93, 402, 682, 417), (402, 94, 419, 682), (682, 419, 100, 414), (417, 682, 414, 99), (100, 415, 683, 425), (101, 432, 683, 415), (103, 425, 683, 432), (103, 432, 684, 426), (432, 101, 427, 684), (684, 427, 106, 430), (426, 684, 430, 105), (99, 414, 685, 423), (414, 100, 425, 685), (685, 425, 103, 420), (423, 685, 420, 102), (107, 431, 686, 440), (431, 105, 439, 686), (686, 439, 110, 438), (440, 686, 438, 108), (96, 409, 687, 433), (409, 98, 428, 687), (687, 428, 103, 421), (433, 687, 421, 104), (97, 408, 688, 434), (408, 96, 433, 688), (688, 433, 104, 422), (434, 688, 422, 102), (101, 424, 689, 427), (424, 104, 435, 689), (689, 435, 107, 429), (427, 689, 429, 106), (104, 421, 690, 435), (421, 103, 426, 690), (690, 426, 105, 431), (435, 690, 431, 107), (108, 438, 691, 446), (438, 110, 445, 691), (691, 445, 113, 444), (446, 691, 444, 111), (105, 430, 692, 439), (430, 106, 441, 692), (692, 441, 109, 437), (439, 692, 437, 110), (106, 429, 693, 441), (429, 107, 440, 693), (693, 440, 108, 436), (441, 693, 436, 109), (111, 444, 694, 452), (444, 113, 451, 694), (694, 451, 116, 450), (452, 694, 450, 114), (110, 437, 695, 445), (437, 109, 447, 695), (695, 447, 112, 443), (445, 695, 443, 113), (109, 436, 696, 447), (436, 108, 446, 696), (696, 446, 111, 442), (447, 696, 442, 112), (114, 450, 697, 458), (450, 116, 457, 697), (697, 457, 119, 456), (458, 697, 456, 117), (113, 443, 698, 451), (443, 112, 453, 698), (698, 453, 115, 449), (451, 698, 449, 116), (112, 442, 699, 453), (442, 111, 452, 699), (699, 452, 114, 448), (453, 699, 448, 115), (117, 456, 700, 464), (456, 119, 463, 700), (700, 463, 122, 462), (464, 700, 462, 120), (116, 449, 701, 457), (449, 115, 459, 701), (701, 459, 118, 455), (457, 701, 455, 119), (115, 448, 702, 459), (448, 114, 458, 702), (702, 458, 117, 454), (459, 702, 454, 118), (120, 462, 703, 470), (122, 472, 703, 462), (123, 470, 703, 472), (119, 455, 704, 463), (455, 118, 465, 704), (704, 465, 121, 461), (463, 704, 461, 122), (118, 454, 705, 465), (454, 117, 464, 705), (705, 464, 120, 460), (465, 705, 460, 121), (139, 504, 706, 496), (504, 140, 474, 706), (706, 474, 126, 468), (496, 706, 468, 127), (122, 461, 707, 472), (121, 473, 707, 461), (123, 472, 707, 473), (121, 460, 708, 473), (120, 470, 708, 460), (123, 473, 708, 470), (140, 503, 709, 474), (503, 141, 475, 709), (709, 475, 124, 469), (474, 709, 469, 126), (141, 502, 710, 475), (502, 142, 476, 710), (710, 476, 125, 471), (475, 710, 471, 124), (143, 501, 711, 500), (501, 139, 496, 711), (711, 496, 127, 467), (500, 711, 467, 128), (134, 495, 712, 487), (495, 135, 483, 712), (712, 483, 130, 478), (487, 712, 478, 129), (136, 494, 713, 489), (494, 137, 485, 713), (713, 485, 132, 480), (489, 713, 480, 131), (137, 493, 714, 485), (493, 138, 486, 714), (714, 486, 133, 481), (485, 714, 481, 132), (135, 492, 715, 483), (492, 136, 489, 715), (715, 489, 131, 479), (483, 715, 479, 130), (116, 457, 716, 488), (457, 119, 484, 716), (716, 484, 136, 492), (488, 716, 492, 135), (122, 472, 717, 490), (472, 123, 491, 717), (717, 491, 138, 493), (490, 717, 493, 137), (119, 463, 718, 484), (463, 122, 490, 718), (718, 490, 137, 494), (484, 718, 494, 136), (113, 451, 719, 482), (451, 116, 488, 719), (719, 488, 135, 495), (482, 719, 495, 134), (123, 470, 720, 477), (470, 120, 466, 720), (720, 466, 139, 501), (477, 720, 501, 143), (114, 452, 721, 498), (452, 111, 499, 721), (721, 499, 142, 502), (498, 721, 502, 141), (117, 458, 722, 497), (458, 114, 498, 722), (722, 498, 141, 503), (497, 722, 503, 140), (120, 464, 723, 466), (464, 117, 497, 723), (723, 497, 140, 504), (466, 723, 504, 139)])
me_icosphere.polygons.foreach_set('use_smooth', [True] * 714)
me_icosphere.polygons.foreach_set('material_index', [0, 0, 0, 0, 0, 0, 0, 0, 0, 0, 0, 0, 0, 0, 0, 0, 0, 0, 0, 0, 0, 0, 0, 0, 0, 0, 0, 0, 0, 0, 0, 0, 0, 0, 0, 0, 0, 0, 0, 0, 0, 0, 0, 0, 0, 0, 0, 0, 0, 0, 0, 0, 0, 0, 0, 0, 0, 0, 0, 0, 0, 0, 0, 0, 0, 0, 0, 0, 0, 0, 0, 0, 0, 0, 0, 0, 0, 0, 0, 0, 0, 0, 0, 0, 0, 0, 0, 0, 0, 0, 0, 0, 0, 0, 0, 0, 0, 0, 0, 1, 1, 1, 1, 0, 0, 0, 0, 0, 0, 0, 0, 0, 0, 0, 0, 0, 0, 0, 0, 0, 0, 0, 0, 0, 0, 0, 0, 0, 0, 0, 0, 0, 0, 0, 0, 0, 0, 0, 0, 0, 0, 0, 0, 0, 0, 0, 0, 0, 0, 0, 0, 0, 0, 0, 0, 0, 0, 0, 0, 0, 0, 0, 0, 0, 0, 0, 0, 0, 0, 0, 0, 0, 0, 0, 0, 0, 0, 0, 0, 0, 0, 0, 0, 0, 0, 0, 0, 0, 0, 0, 0, 0, 0, 0, 0, 0, 0, 0, 0, 0, 0, 0, 0, 0, 0, 0, 0, 0, 0, 0, 0, 0, 0, 0, 0, 0, 0, 0, 0, 0, 0, 0, 0, 0, 0, 0, 0, 0, 0, 0, 0, 0, 0, 0, 0, 0, 0, 0, 0, 0, 0, 0, 0, 0, 0, 0, 0, 0, 0, 0, 0, 0, 0, 0, 0, 0, 0, 0, 0, 0, 0, 0, 0, 0, 0, 0, 0, 0, 0, 0, 0, 0, 0, 0, 0, 0, 0, 0, 0, 0, 0, 0, 0, 0, 0, 0, 0, 0, 0, 0, 0, 0, 0, 0, 0, 0, 0, 0, 0, 0, 0, 1, 1, 1, 1, 0, 0, 0, 0, 0, 0, 0, 0, 0, 0, 0, 0, 0, 0, 0, 0, 0, 0, 0, 0, 0, 0, 0, 0, 0, 0, 0, 0, 0, 0, 0, 0, 0, 0, 0, 0, 0, 0, 0, 0, 0, 0, 0, 0, 0, 0, 0, 0, 0, 0, 0, 0, 0, 0, 0, 0, 0, 0, 0, 0, 0, 0, 0, 0, 0, 0, 0, 0, 0, 0, 0, 0, 0, 0, 0, 0, 0, 0, 0, 0, 0, 0, 0, 0, 0, 0, 0, 0, 0, 0, 0, 0, 0, 0, 0, 0, 0, 0, 0, 0, 0, 0, 0, 0, 0, 0, 0, 0, 0, 0, 0, 0, 0, 0, 0, 0, 0, 0, 0, 0, 0, 0, 0, 0, 0, 0, 0, 0, 0, 0, 0, 0, 0, 0, 0, 0, 0, 0, 0, 0, 0, 0, 0, 0, 0, 0, 0, 0, 0, 0, 0, 0, 0, 0, 0, 0, 0, 0, 0, 0, 0, 0, 0, 0, 0, 0, 0, 0, 0, 0, 0, 0, 0, 0, 0, 0, 0, 1, 1, 1, 1, 1, 1, 1, 1, 1, 1, 1, 1, 1, 1, 1, 1, 1, 1, 1, 1, 1, 1, 1, 1, 1, 1, 1, 1, 1, 1, 1, 1, 1, 1, 1, 1, 1, 1, 1, 1, 1, 1, 1, 1, 1, 1, 1, 1, 1, 1, 1, 1, 1, 1, 1, 1, 1, 1, 1, 1, 1, 1, 1, 1, 1, 1, 1, 1, 1, 1, 1, 1, 1, 1, 1, 1, 1, 1, 1, 1, 1, 1, 1, 2, 2, 2, 2, 1, 1, 1, 1, 1, 1, 1, 1, 1, 1, 1, 1, 1, 1, 1, 1, 2, 2, 2, 2, 2, 2, 2, 2, 2, 2, 2, 2, 2, 2, 2, 2, 2, 2, 2, 2, 2, 2, 2, 2, 2, 2, 2, 2, 2, 2, 2, 2, 2, 2, 2, 2, 2, 2, 2, 2, 2, 2, 2, 2, 2, 2, 2, 2, 2, 2, 2, 2, 2, 2, 2, 2, 2, 2, 2, 2, 2, 2, 2, 2, 2, 2, 2, 2, 2, 2, 2, 2, 2, 2, 2, 2, 2, 2, 2, 2, 2, 2, 2, 2, 2, 2, 2, 2, 2, 2, 2, 2, 2, 2, 2, 2, 2, 2, 2, 2, 2, 2, 2, 2, 2, 2, 2, 2, 2, 2, 2, 2, 2, 2, 2, 2, 2, 2, 2, 2, 2, 2, 2, 2, 2, 2, 2, 2, 2])
_uv = me_icosphere.uv_layers.new(name='UVMap')
_uv.uv.foreach_set('vector', [0.8182, 0.0, 0.7955, 0.03937, 0.8182, 0.05249, 0.8409, 0.03937, 0.7727, 0.07873, 0.8182, 0.07873, 0.8182, 0.05249, 0.7955, 0.03937, 0.8636, 0.07873, 0.8409, 0.03937, 0.8182, 0.05249, 0.8182, 0.07873, 0.7273, 0.1312, 0.7045, 0.1148, 0.6818, 0.1304, 0.6818, 0.1553, 0.6818, 0.07873, 0.6591, 0.1181, 0.6818, 0.1304, 0.7045, 0.1148, 0.6364, 0.1575, 0.6818, 0.1553, 0.6818, 0.1304, 0.6591, 0.1181, 0.09091, 0.0, 0.06818, 0.03937, 0.09091, 0.05249, 0.1136, 0.03937, 0.04545, 0.07873, 0.09091, 0.07873, 0.09091, 0.05249, 0.06818, 0.03937, 0.1364, 0.07873, 0.1136, 0.03937, 0.09091, 0.05249, 0.09091, 0.07873, 0.2727, 0.0, 0.25, 0.03937, 0.2727, 0.05249, 0.2955, 0.03937, 0.2273, 0.07873, 0.2727, 0.07873, 0.2727, 0.05249, 0.25, 0.03937, 0.3182, 0.07873, 0.2955, 0.03937, 0.2727, 0.05249, 0.2727, 0.07873, 0.4545, 0.0, 0.4318, 0.03937, 0.4545, 0.05249, 0.4773, 0.03937, 0.4091, 0.07873, 0.4545, 0.07873, 0.4545, 0.05249, 0.4318, 0.03937, 0.5, 0.07873, 0.4773, 0.03937, 0.4545, 0.05249, 0.4545, 0.07873, 0.7273, 0.1312, 0.6818, 0.1553, 0.6818, 0.1829, 0.7045, 0.1946, 0.6364, 0.1575, 0.6591, 0.1968, 0.6818, 0.1829, 0.6818, 0.1553, 0.6818, 0.2362, 0.7045, 0.1946, 0.6818, 0.1829, 0.6591, 0.1968, 0.9091, 0.1575, 0.8636, 0.1575, 0.8636, 0.1837, 0.8864, 0.1968, 0.8182, 0.1575, 0.8409, 0.1968, 0.8636, 0.1837, 0.8636, 0.1575, 0.8636, 0.2362, 0.8864, 0.1968, 0.8636, 0.1837, 0.8409, 0.1968, 0.1818, 0.1312, 0.1364, 0.1553, 0.1364, 0.1829, 0.1591, 0.1946, 0.09091, 0.1575, 0.1136, 0.1968, 0.1364, 0.1829, 0.1364, 0.1553, 0.1364, 0.2362, 0.1591, 0.1946, 0.1364, 0.1829, 0.1136, 0.1968, 0.3636, 0.1312, 0.3182, 0.1553, 0.3182, 0.1829, 0.3409, 0.1946, 0.2727, 0.1575, 0.2955, 0.1968, 0.3182, 0.1829, 0.3182, 0.1553, 0.3182, 0.2362, 0.3409, 0.1946, 0.3182, 0.1829, 0.2955, 0.1968, 0.5455, 0.1312, 0.5, 0.1553, 0.5, 0.1829, 0.5227, 0.1946, 0.4545, 0.1575, 0.4773, 0.1968, 0.5, 0.1829, 0.5, 0.1553, 0.5, 0.2362, 0.5227, 0.1946, 0.5, 0.1829, 0.4773, 0.1968, 0.7273, 0.1312, 0.7045, 0.1946, 0.7273, 0.2091, 0.75, 0.1946, 0.6818, 0.2362, 0.7273, 0.2362, 0.7273, 0.2091, 0.7045, 0.1946, 0.7727, 0.2362, 0.75, 0.1946, 0.7273, 0.2091, 0.7273, 0.2362, 0.9091, 0.1575, 0.8864, 0.1968, 0.9091, 0.2099, 0.9318, 0.1968, 0.8636, 0.2362, 0.9091, 0.2362, 0.9091, 0.2099, 0.8864, 0.1968, 0.9545, 0.2362, 0.9318, 0.1968, 0.9091, 0.2099, 0.9091, 0.2362, 0.1818, 0.1312, 0.1591, 0.1946, 0.1818, 0.2091, 0.2045, 0.1946, 0.1364, 0.2362, 0.1818, 0.2362, 0.1818, 0.2091, 0.1591, 0.1946, 0.2273, 0.2362, 0.2045, 0.1946, 0.1818, 0.2091, 0.1818, 0.2362, 0.3636, 0.1312, 0.3409, 0.1946, 0.3636, 0.2091, 0.3864, 0.1946, 0.3182, 0.2362, 0.3636, 0.2362, 0.3636, 0.2091, 0.3409, 0.1946, 0.4091, 0.2362, 0.3864, 0.1946, 0.3636, 0.2091, 0.3636, 0.2362, 0.5455, 0.1312, 0.5227, 0.1946, 0.5455, 0.2091, 0.5682, 0.1946, 0.5, 0.2362, 0.5455, 0.2362, 0.5455, 0.2091, 0.5227, 0.1946, 0.5909, 0.2362, 0.5682, 0.1946, 0.5455, 0.2091, 0.5455, 0.2362, 0.8182, 0.3412, 0.7727, 0.3193, 0.7727, 0.3428, 0.7955, 0.3576, 0.7273, 0.3412, 0.75, 0.3576, 0.7727, 0.3428, 0.7727, 0.3193, 0.7727, 0.3937, 0.7955, 0.3576, 0.7727, 0.3428, 0.75, 0.3576, 0.9848, 0.3149, 0.9533, 0.3149, 0.9541, 0.3412, 0.9754, 0.3543, 0.9091, 0.3149, 0.9318, 0.3543, 0.9541, 0.3412, 0.9533, 0.3149, 0.9545, 0.3937, 0.9754, 0.3543, 0.9541, 0.3412, 0.9318, 0.3543, 0.2727, 0.3412, 0.2273, 0.3171, 0.2273, 0.342, 0.25, 0.3576, 0.1818, 0.3149, 0.2045, 0.3543, 0.2273, 0.342, 0.2273, 0.3171, 0.2273, 0.3937, 0.25, 0.3576, 0.2273, 0.342, 0.2045, 0.3543, 0.4545, 0.3412, 0.4091, 0.3171, 0.4091, 0.342, 0.4318, 0.3576, 0.3636, 0.3149, 0.3864, 0.3543, 0.4091, 0.342, 0.4091, 0.3171, 0.4091, 0.3937, 0.4318, 0.3576, 0.4091, 0.342, 0.3864, 0.3543, 0.6364, 0.3412, 0.5909, 0.3171, 0.5909, 0.342, 0.6136, 0.3576, 0.5455, 0.3149, 0.5682, 0.3543, 0.5909, 0.342, 0.5909, 0.3171, 0.5909, 0.3937, 0.6136, 0.3576, 0.5909, 0.342, 0.5682, 0.3543, 0.5909, 0.3937, 0.5455, 0.3937, 0.5455, 0.4199, 0.5682, 0.433, 0.5, 0.3937, 0.5227, 0.433, 0.5455, 0.4199, 0.5455, 0.3937, 0.5455, 0.4724, 0.5682, 0.433, 0.5455, 0.4199, 0.5227, 0.433, 0.5909, 0.3937, 0.5682, 0.3543, 0.5455, 0.3674, 0.5455, 0.3937, 0.5455, 0.3149, 0.5227, 0.3543, 0.5455, 0.3674, 0.5682, 0.3543, 0.5, 0.3937, 0.5455, 0.3937, 0.5455, 0.3674, 0.5227, 0.3543, 0.5455, 0.3149, 0.5, 0.3171, 0.5, 0.342, 0.5227, 0.3543, 0.4545, 0.3412, 0.4773, 0.3576, 0.5, 0.342, 0.5, 0.3171, 0.5, 0.3937, 0.5227, 0.3543, 0.5, 0.342, 0.4773, 0.3576, 0.4091, 0.3937, 0.3636, 0.3937, 0.3636, 0.4199, 0.3864, 0.433, 0.3182, 0.3937, 0.3409, 0.433, 0.3636, 0.4199, 0.3636, 0.3937, 0.3636, 0.4724, 0.3864, 0.433, 0.3636, 0.4199, 0.3409, 0.433, 0.4091, 0.3937, 0.3864, 0.3543, 0.3636, 0.3674, 0.3636, 0.3937, 0.3636, 0.3149, 0.3409, 0.3543, 0.3636, 0.3674, 0.3864, 0.3543, 0.3182, 0.3937, 0.3636, 0.3937, 0.3636, 0.3674, 0.3409, 0.3543, 0.3636, 0.3149, 0.3182, 0.3171, 0.3182, 0.342, 0.3409, 0.3543, 0.2727, 0.3412, 0.2955, 0.3576, 0.3182, 0.342, 0.3182, 0.3171, 0.3182, 0.3937, 0.3409, 0.3543, 0.3182, 0.342, 0.2955, 0.3576, 0.2273, 0.3937, 0.1818, 0.3937, 0.1818, 0.4199, 0.2045, 0.433, 0.1364, 0.3937, 0.1591, 0.433, 0.1818, 0.4199, 0.1818, 0.3937, 0.1818, 0.4724, 0.2045, 0.433, 0.1818, 0.4199, 0.1591, 0.433, 0.2273, 0.3937, 0.2045, 0.3543, 0.1818, 0.3674, 0.1818, 0.3937, 0.1818, 0.3149, 0.1591, 0.3543, 0.1818, 0.3674, 0.2045, 0.3543, 0.1364, 0.3937, 0.1818, 0.3937, 0.1818, 0.3674, 0.1591, 0.3543, 0.1818, 0.3149, 0.1364, 0.3149, 0.1364, 0.3412, 0.1591, 0.3543, 0.09091, 0.3149, 0.1136, 0.3543, 0.1364, 0.3412, 0.1364, 0.3149, 0.1364, 0.3937, 0.1591, 0.3543, 0.1364, 0.3412, 0.1136, 0.3543, 0.9545, 0.3937, 0.9091, 0.3937, 0.9091, 0.4199, 0.9318, 0.433, 0.8636, 0.3937, 0.8864, 0.433, 0.9091, 0.4199, 0.9091, 0.3937, 0.9091, 0.4724, 0.9318, 0.433, 0.9091, 0.4199, 0.8864, 0.433, 0.9545, 0.3937, 0.9318, 0.3543, 0.9091, 0.3674, 0.9091, 0.3937, 0.9091, 0.3149, 0.8864, 0.3543, 0.9091, 0.3674, 0.9318, 0.3543, 0.8636, 0.3937, 0.9091, 0.3937, 0.9091, 0.3674, 0.8864, 0.3543, 0.9091, 0.3149, 0.8636, 0.3171, 0.8636, 0.342, 0.8864, 0.3543, 0.8182, 0.3412, 0.8409, 0.3576, 0.8636, 0.342, 0.8636, 0.3171, 0.8636, 0.3937, 0.8864, 0.3543, 0.8636, 0.342, 0.8409, 0.3576, 0.7727, 0.3937, 0.7273, 0.3937, 0.7273, 0.4199, 0.75, 0.433, 0.6818, 0.3937, 0.7045, 0.433, 0.7273, 0.4199, 0.7273, 0.3937, 0.7273, 0.4724, 0.75, 0.433, 0.7273, 0.4199, 0.7045, 0.433, 0.7273, 0.3412, 0.7074, 0.3559, 0.7074, 0.3559, 0.7273, 0.3412, 0.7074, 0.3559, 0.7045, 0.3805, 0.7045, 0.3805, 0.7074, 0.3559, 0.7074, 0.3559, 0.7045, 0.3805, 0.7045, 0.3805, 0.7074, 0.3559, 0.7273, 0.3412, 0.7074, 0.3559, 0.7074, 0.3559, 0.7273, 0.3412, 0.7273, 0.3412, 0.6818, 0.3193, 0.6818, 0.3428, 0.7045, 0.3576, 0.6364, 0.3412, 0.6591, 0.3576, 0.6818, 0.3428, 0.6818, 0.3193, 0.6818, 0.3937, 0.7045, 0.3576, 0.6818, 0.3428, 0.6591, 0.3576, 0.5909, 0.2362, 0.5682, 0.2756, 0.5909, 0.2895, 0.6136, 0.2777, 0.5455, 0.3149, 0.5909, 0.3171, 0.5909, 0.2895, 0.5682, 0.2756, 0.6364, 0.3412, 0.6136, 0.2777, 0.5909, 0.2895, 0.5909, 0.3171, 0.5909, 0.2362, 0.5455, 0.2362, 0.5455, 0.2624, 0.5682, 0.2756, 0.5, 0.2362, 0.5227, 0.2756, 0.5455, 0.2624, 0.5455, 0.2362, 0.5455, 0.3149, 0.5682, 0.2756, 0.5455, 0.2624, 0.5227, 0.2756, 0.5, 0.2362, 0.4773, 0.2777, 0.5, 0.2895, 0.5227, 0.2756, 0.4545, 0.3412, 0.5, 0.3171, 0.5, 0.2895, 0.4773, 0.2777, 0.5455, 0.3149, 0.5227, 0.2756, 0.5, 0.2895, 0.5, 0.3171, 0.4091, 0.2362, 0.3864, 0.2756, 0.4091, 0.2895, 0.4318, 0.2777, 0.3636, 0.3149, 0.4091, 0.3171, 0.4091, 0.2895, 0.3864, 0.2756, 0.4545, 0.3412, 0.4318, 0.2777, 0.4091, 0.2895, 0.4091, 0.3171, 0.4091, 0.2362, 0.3636, 0.2362, 0.3636, 0.2624, 0.3864, 0.2756, 0.3182, 0.2362, 0.3409, 0.2756, 0.3636, 0.2624, 0.3636, 0.2362, 0.3636, 0.3149, 0.3864, 0.2756, 0.3636, 0.2624, 0.3409, 0.2756, 0.3182, 0.2362, 0.2955, 0.2777, 0.3182, 0.2895, 0.3409, 0.2756, 0.2727, 0.3412, 0.3182, 0.3171, 0.3182, 0.2895, 0.2955, 0.2777, 0.3636, 0.3149, 0.3409, 0.2756, 0.3182, 0.2895, 0.3182, 0.3171, 0.2273, 0.2362, 0.2045, 0.2756, 0.2273, 0.2895, 0.25, 0.2777, 0.1818, 0.3149, 0.2273, 0.3171, 0.2273, 0.2895, 0.2045, 0.2756, 0.2727, 0.3412, 0.25, 0.2777, 0.2273, 0.2895, 0.2273, 0.3171, 0.2273, 0.2362, 0.1818, 0.2362, 0.1818, 0.2624, 0.2045, 0.2756, 0.1364, 0.2362, 0.1591, 0.2756, 0.1818, 0.2624, 0.1818, 0.2362, 0.1818, 0.3149, 0.2045, 0.2756, 0.1818, 0.2624, 0.1591, 0.2756, 0.1364, 0.2362, 0.1136, 0.2756, 0.1364, 0.2887, 0.1591, 0.2756, 0.09091, 0.3149, 0.1364, 0.3149, 0.1364, 0.2887, 0.1136, 0.2756, 0.1818, 0.3149, 0.1591, 0.2756, 0.1364, 0.2887, 0.1364, 0.3149, 0.9545, 0.2362, 0.9318, 0.2756, 0.9541, 0.2887, 0.9754, 0.2756, 0.9091, 0.3149, 0.9533, 0.3149, 0.9541, 0.2887, 0.9318, 0.2756, 0.9848, 0.3149, 0.9754, 0.2756, 0.9541, 0.2887, 0.9533, 0.3149, 0.9545, 0.2362, 0.9091, 0.2362, 0.9091, 0.2624, 0.9318, 0.2756, 0.8636, 0.2362, 0.8864, 0.2756, 0.9091, 0.2624, 0.9091, 0.2362, 0.9091, 0.3149, 0.9318, 0.2756, 0.9091, 0.2624, 0.8864, 0.2756, 0.8636, 0.2362, 0.8409, 0.2777, 0.8636, 0.2895, 0.8864, 0.2756, 0.8182, 0.3412, 0.8636, 0.3171, 0.8636, 0.2895, 0.8409, 0.2777, 0.9091, 0.3149, 0.8864, 0.2756, 0.8636, 0.2895, 0.8636, 0.3171, 0.7727, 0.2362, 0.75, 0.2777, 0.7727, 0.2903, 0.7955, 0.2777, 0.7273, 0.3412, 0.7727, 0.3193, 0.7727, 0.2903, 0.75, 0.2777, 0.8182, 0.3412, 0.7955, 0.2777, 0.7727, 0.2903, 0.7727, 0.3193, 0.7727, 0.2362, 0.7273, 0.2362, 0.7273, 0.2633, 0.75, 0.2777, 0.6818, 0.2362, 0.7045, 0.2777, 0.7273, 0.2633, 0.7273, 0.2362, 0.7273, 0.3412, 0.75, 0.2777, 0.7273, 0.2633, 0.7045, 0.2777, 0.6818, 0.2362, 0.6591, 0.2777, 0.6818, 0.2903, 0.7045, 0.2777, 0.6364, 0.3412, 0.6818, 0.3193, 0.6818, 0.2903, 0.6591, 0.2777, 0.7273, 0.3412, 0.7045, 0.2777, 0.6818, 0.2903, 0.6818, 0.3193, 0.5, 0.2362, 0.4545, 0.2362, 0.4545, 0.2633, 0.4773, 0.2777, 0.4091, 0.2362, 0.4318, 0.2777, 0.4545, 0.2633, 0.4545, 0.2362, 0.4545, 0.3412, 0.4773, 0.2777, 0.4545, 0.2633, 0.4318, 0.2777, 0.5, 0.2362, 0.4773, 0.1968, 0.4545, 0.2099, 0.4545, 0.2362, 0.4545, 0.1575, 0.4318, 0.1968, 0.4545, 0.2099, 0.4773, 0.1968, 0.4091, 0.2362, 0.4545, 0.2362, 0.4545, 0.2099, 0.4318, 0.1968, 0.4545, 0.1575, 0.4091, 0.1553, 0.4091, 0.1829, 0.4318, 0.1968, 0.3636, 0.1312, 0.3864, 0.1946, 0.4091, 0.1829, 0.4091, 0.1553, 0.4091, 0.2362, 0.4318, 0.1968, 0.4091, 0.1829, 0.3864, 0.1946, 0.3182, 0.2362, 0.2727, 0.2362, 0.2727, 0.2633, 0.2955, 0.2777, 0.2273, 0.2362, 0.25, 0.2777, 0.2727, 0.2633, 0.2727, 0.2362, 0.2727, 0.3412, 0.2955, 0.2777, 0.2727, 0.2633, 0.25, 0.2777, 0.3182, 0.2362, 0.2955, 0.1968, 0.2727, 0.2099, 0.2727, 0.2362, 0.2727, 0.1575, 0.25, 0.1968, 0.2727, 0.2099, 0.2955, 0.1968, 0.2273, 0.2362, 0.2727, 0.2362, 0.2727, 0.2099, 0.25, 0.1968, 0.2727, 0.1575, 0.2273, 0.1553, 0.2273, 0.1829, 0.25, 0.1968, 0.1818, 0.1312, 0.2045, 0.1946, 0.2273, 0.1829, 0.2273, 0.1553, 0.2273, 0.2362, 0.25, 0.1968, 0.2273, 0.1829, 0.2045, 0.1946, 0.1364, 0.2362, 0.09091, 0.2362, 0.09091, 0.2624, 0.1136, 0.2756, 0.04545, 0.2362, 0.06818, 0.2756, 0.09091, 0.2624, 0.09091, 0.2362, 0.09091, 0.3149, 0.1136, 0.2756, 0.09091, 0.2624, 0.06818, 0.2756, 0.1364, 0.2362, 0.1136, 0.1968, 0.09091, 0.2099, 0.09091, 0.2362, 0.09091, 0.1575, 0.06818, 0.1968, 0.09091, 0.2099, 0.1136, 0.1968, 0.04545, 0.2362, 0.09091, 0.2362, 0.09091, 0.2099, 0.06818, 0.1968, 0.09091, 0.1575, 0.04672, 0.1575, 0.04593, 0.1837, 0.06818, 0.1968, 0.01515, 0.1575, 0.02462, 0.1968, 0.04593, 0.1837, 0.04672, 0.1575, 0.04545, 0.2362, 0.06818, 0.1968, 0.04593, 0.1837, 0.02462, 0.1968, 0.8636, 0.2362, 0.8182, 0.2362, 0.8182, 0.2633, 0.8409, 0.2777, 0.7727, 0.2362, 0.7955, 0.2777, 0.8182, 0.2633, 0.8182, 0.2362, 0.8182, 0.3412, 0.8409, 0.2777, 0.8182, 0.2633, 0.7955, 0.2777, 0.8636, 0.2362, 0.8409, 0.1968, 0.8182, 0.2099, 0.8182, 0.2362, 0.8182, 0.1575, 0.7955, 0.1968, 0.8182, 0.2099, 0.8409, 0.1968, 0.7727, 0.2362, 0.8182, 0.2362, 0.8182, 0.2099, 0.7955, 0.1968, 0.8182, 0.1575, 0.7727, 0.1553, 0.7727, 0.1829, 0.7955, 0.1968, 0.7273, 0.1312, 0.75, 0.1946, 0.7727, 0.1829, 0.7727, 0.1553, 0.7727, 0.2362, 0.7955, 0.1968, 0.7727, 0.1829, 0.75, 0.1946, 0.6818, 0.2362, 0.6364, 0.2362, 0.6364, 0.2633, 0.6591, 0.2777, 0.5909, 0.2362, 0.6136, 0.2777, 0.6364, 0.2633, 0.6364, 0.2362, 0.6364, 0.3412, 0.6591, 0.2777, 0.6364, 0.2633, 0.6136, 0.2777, 0.6818, 0.2362, 0.6591, 0.1968, 0.6364, 0.2099, 0.6364, 0.2362, 0.6364, 0.1575, 0.6136, 0.1968, 0.6364, 0.2099, 0.6591, 0.1968, 0.5909, 0.2362, 0.6364, 0.2362, 0.6364, 0.2099, 0.6136, 0.1968, 0.6364, 0.1575, 0.5909, 0.1553, 0.5909, 0.1829, 0.6136, 0.1968, 0.5455, 0.1312, 0.5682, 0.1946, 0.5909, 0.1829, 0.5909, 0.1553, 0.5909, 0.2362, 0.6136, 0.1968, 0.5909, 0.1829, 0.5682, 0.1946, 0.5, 0.07873, 0.4773, 0.1181, 0.5, 0.1304, 0.5227, 0.1148, 0.4545, 0.1575, 0.5, 0.1553, 0.5, 0.1304, 0.4773, 0.1181, 0.5455, 0.1312, 0.5227, 0.1148, 0.5, 0.1304, 0.5, 0.1553, 0.5, 0.07873, 0.4545, 0.07873, 0.4545, 0.105, 0.4773, 0.1181, 0.4091, 0.07873, 0.4318, 0.1181, 0.4545, 0.105, 0.4545, 0.07873, 0.4545, 0.1575, 0.4773, 0.1181, 0.4545, 0.105, 0.4318, 0.1181, 0.4091, 0.07873, 0.3864, 0.1148, 0.4091, 0.1304, 0.4318, 0.1181, 0.3636, 0.1312, 0.4091, 0.1553, 0.4091, 0.1304, 0.3864, 0.1148, 0.4545, 0.1575, 0.4318, 0.1181, 0.4091, 0.1304, 0.4091, 0.1553, 0.3182, 0.07873, 0.2955, 0.1181, 0.3182, 0.1304, 0.3409, 0.1148, 0.2727, 0.1575, 0.3182, 0.1553, 0.3182, 0.1304, 0.2955, 0.1181, 0.3636, 0.1312, 0.3409, 0.1148, 0.3182, 0.1304, 0.3182, 0.1553, 0.3182, 0.07873, 0.2727, 0.07873, 0.2727, 0.105, 0.2955, 0.1181, 0.2273, 0.07873, 0.25, 0.1181, 0.2727, 0.105, 0.2727, 0.07873, 0.2727, 0.1575, 0.2955, 0.1181, 0.2727, 0.105, 0.25, 0.1181, 0.2273, 0.07873, 0.2045, 0.1148, 0.2273, 0.1304, 0.25, 0.1181, 0.1818, 0.1312, 0.2273, 0.1553, 0.2273, 0.1304, 0.2045, 0.1148, 0.2727, 0.1575, 0.25, 0.1181, 0.2273, 0.1304, 0.2273, 0.1553, 0.1364, 0.07873, 0.1136, 0.1181, 0.1364, 0.1304, 0.1591, 0.1148, 0.09091, 0.1575, 0.1364, 0.1553, 0.1364, 0.1304, 0.1136, 0.1181, 0.1818, 0.1312, 0.1591, 0.1148, 0.1364, 0.1304, 0.1364, 0.1553, 0.1364, 0.07873, 0.09091, 0.07873, 0.09091, 0.105, 0.1136, 0.1181, 0.04545, 0.07873, 0.06818, 0.1181, 0.09091, 0.105, 0.09091, 0.07873, 0.09091, 0.1575, 0.1136, 0.1181, 0.09091, 0.105, 0.06818, 0.1181, 0.04545, 0.07873, 0.02462, 0.1181, 0.04593, 0.1312, 0.06818, 0.1181, 0.01515, 0.1575, 0.04672, 0.1575, 0.04593, 0.1312, 0.02462, 0.1181, 0.09091, 0.1575, 0.06818, 0.1181, 0.04593, 0.1312, 0.04672, 0.1575, 0.6364, 0.1575, 0.6136, 0.1181, 0.5909, 0.1304, 0.5909, 0.1553, 0.5909, 0.07873, 0.5682, 0.1148, 0.5909, 0.1304, 0.6136, 0.1181, 0.5455, 0.1312, 0.5909, 0.1553, 0.5909, 0.1304, 0.5682, 0.1148, 0.6364, 0.1575, 0.6591, 0.1181, 0.6364, 0.105, 0.6136, 0.1181, 0.6818, 0.07873, 0.6364, 0.07873, 0.6364, 0.105, 0.6591, 0.1181, 0.5909, 0.07873, 0.6136, 0.1181, 0.6364, 0.105, 0.6364, 0.07873, 0.6818, 0.07873, 0.6591, 0.03937, 0.6364, 0.05249, 0.6364, 0.07873, 0.6364, 0.0, 0.6136, 0.03937, 0.6364, 0.05249, 0.6591, 0.03937, 0.5909, 0.07873, 0.6364, 0.07873, 0.6364, 0.05249, 0.6136, 0.03937, 0.8636, 0.07873, 0.8409, 0.1181, 0.8636, 0.1312, 0.8864, 0.1181, 0.8182, 0.1575, 0.8636, 0.1575, 0.8636, 0.1312, 0.8409, 0.1181, 0.9091, 0.1575, 0.8864, 0.1181, 0.8636, 0.1312, 0.8636, 0.1575, 0.8636, 0.07873, 0.8182, 0.07873, 0.8182, 0.105, 0.8409, 0.1181, 0.7727, 0.07873, 0.7955, 0.1181, 0.8182, 0.105, 0.8182, 0.07873, 0.8182, 0.1575, 0.8409, 0.1181, 0.8182, 0.105, 0.7955, 0.1181, 0.7727, 0.07873, 0.75, 0.1148, 0.7727, 0.1304, 0.7955, 0.1181, 0.7273, 0.1312, 0.7727, 0.1553, 0.7727, 0.1304, 0.75, 0.1148, 0.8182, 0.1575, 0.7955, 0.1181, 0.7727, 0.1304, 0.7727, 0.1553, 0.8182, 0.0, 0.8409, 0.03937, 0.8182, 0.05249, 0.7955, 0.03937, 0.8636, 0.07873, 0.8182, 0.07873, 0.8182, 0.05249, 0.8409, 0.03937, 0.7727, 0.07873, 0.7955, 0.03937, 0.8182, 0.05249, 0.8182, 0.07873, 0.7273, 0.1312, 0.6818, 0.1553, 0.6818, 0.1304, 0.7045, 0.1148, 0.6364, 0.1575, 0.6591, 0.1181, 0.6818, 0.1304, 0.6818, 0.1553, 0.6818, 0.07873, 0.7045, 0.1148, 0.6818, 0.1304, 0.6591, 0.1181, 0.09091, 0.0, 0.1136, 0.03937, 0.09091, 0.05249, 0.06818, 0.03937, 0.1364, 0.07873, 0.09091, 0.07873, 0.09091, 0.05249, 0.1136, 0.03937, 0.04545, 0.07873, 0.06818, 0.03937, 0.09091, 0.05249, 0.09091, 0.07873, 0.2727, 0.0, 0.2955, 0.03937, 0.2727, 0.05249, 0.25, 0.03937, 0.3182, 0.07873, 0.2727, 0.07873, 0.2727, 0.05249, 0.2955, 0.03937, 0.2273, 0.07873, 0.25, 0.03937, 0.2727, 0.05249, 0.2727, 0.07873, 0.4545, 0.0, 0.4773, 0.03937, 0.4545, 0.05249, 0.4318, 0.03937, 0.5, 0.07873, 0.4545, 0.07873, 0.4545, 0.05249, 0.4773, 0.03937, 0.4091, 0.07873, 0.4318, 0.03937, 0.4545, 0.05249, 0.4545, 0.07873, 0.7273, 0.1312, 0.7045, 0.1946, 0.6818, 0.1829, 0.6818, 0.1553, 0.6818, 0.2362, 0.6591, 0.1968, 0.6818, 0.1829, 0.7045, 0.1946, 0.6364, 0.1575, 0.6818, 0.1553, 0.6818, 0.1829, 0.6591, 0.1968, 0.9091, 0.1575, 0.8864, 0.1968, 0.8636, 0.1837, 0.8636, 0.1575, 0.8636, 0.2362, 0.8409, 0.1968, 0.8636, 0.1837, 0.8864, 0.1968, 0.8182, 0.1575, 0.8636, 0.1575, 0.8636, 0.1837, 0.8409, 0.1968, 0.1818, 0.1312, 0.1591, 0.1946, 0.1364, 0.1829, 0.1364, 0.1553, 0.1364, 0.2362, 0.1136, 0.1968, 0.1364, 0.1829, 0.1591, 0.1946, 0.09091, 0.1575, 0.1364, 0.1553, 0.1364, 0.1829, 0.1136, 0.1968, 0.3636, 0.1312, 0.3409, 0.1946, 0.3182, 0.1829, 0.3182, 0.1553, 0.3182, 0.2362, 0.2955, 0.1968, 0.3182, 0.1829, 0.3409, 0.1946, 0.2727, 0.1575, 0.3182, 0.1553, 0.3182, 0.1829, 0.2955, 0.1968, 0.5455, 0.1312, 0.5227, 0.1946, 0.5, 0.1829, 0.5, 0.1553, 0.5, 0.2362, 0.4773, 0.1968, 0.5, 0.1829, 0.5227, 0.1946, 0.4545, 0.1575, 0.5, 0.1553, 0.5, 0.1829, 0.4773, 0.1968, 0.7273, 0.1312, 0.75, 0.1946, 0.7273, 0.2091, 0.7045, 0.1946, 0.7727, 0.2362, 0.7273, 0.2362, 0.7273, 0.2091, 0.75, 0.1946, 0.6818, 0.2362, 0.7045, 0.1946, 0.7273, 0.2091, 0.7273, 0.2362, 0.9091, 0.1575, 0.9318, 0.1968, 0.9091, 0.2099, 0.8864, 0.1968, 0.9545, 0.2362, 0.9091, 0.2362, 0.9091, 0.2099, 0.9318, 0.1968, 0.8636, 0.2362, 0.8864, 0.1968, 0.9091, 0.2099, 0.9091, 0.2362, 0.1818, 0.1312, 0.2045, 0.1946, 0.1818, 0.2091, 0.1591, 0.1946, 0.2273, 0.2362, 0.1818, 0.2362, 0.1818, 0.2091, 0.2045, 0.1946, 0.1364, 0.2362, 0.1591, 0.1946, 0.1818, 0.2091, 0.1818, 0.2362, 0.3636, 0.1312, 0.3864, 0.1946, 0.3636, 0.2091, 0.3409, 0.1946, 0.4091, 0.2362, 0.3636, 0.2362, 0.3636, 0.2091, 0.3864, 0.1946, 0.3182, 0.2362, 0.3409, 0.1946, 0.3636, 0.2091, 0.3636, 0.2362, 0.5455, 0.1312, 0.5682, 0.1946, 0.5455, 0.2091, 0.5227, 0.1946, 0.5909, 0.2362, 0.5455, 0.2362, 0.5455, 0.2091, 0.5682, 0.1946, 0.5, 0.2362, 0.5227, 0.1946, 0.5455, 0.2091, 0.5455, 0.2362, 0.8182, 0.3412, 0.7955, 0.3576, 0.7727, 0.342, 0.7727, 0.3171, 0.7727, 0.3937, 0.75, 0.3543, 0.7727, 0.342, 0.7955, 0.3576, 0.7273, 0.3149, 0.7727, 0.3171, 0.7727, 0.342, 0.75, 0.3543, 0.9848, 0.3149, 0.9754, 0.3543, 0.9541, 0.3412, 0.9533, 0.3149, 0.9545, 0.3937, 0.9318, 0.3543, 0.9541, 0.3412, 0.9754, 0.3543, 0.9091, 0.3149, 0.9533, 0.3149, 0.9541, 0.3412, 0.9318, 0.3543, 0.2727, 0.3412, 0.25, 0.3576, 0.2273, 0.342, 0.2273, 0.3171, 0.2273, 0.3937, 0.2045, 0.3543, 0.2273, 0.342, 0.25, 0.3576, 0.1818, 0.3149, 0.2273, 0.3171, 0.2273, 0.342, 0.2045, 0.3543, 0.4545, 0.3412, 0.4328, 0.3559, 0.4093, 0.3416, 0.4091, 0.3171, 0.4167, 0.3805, 0.387, 0.3532, 0.4093, 0.3416, 0.4328, 0.3559, 0.3636, 0.3149, 0.4091, 0.3171, 0.4093, 0.3416, 0.387, 0.3532, 0.6364, 0.3412, 0.6146, 0.3559, 0.5911, 0.3416, 0.5909, 0.3171, 0.5985, 0.3805, 0.5688, 0.353, 0.5911, 0.3416, 0.6146, 0.3559, 0.5455, 0.3149, 0.5909, 0.3171, 0.5911, 0.3416, 0.5688, 0.353, 0.4924, 0.3805, 0.5455, 0.3834, 0.5455, 0.3924, 0.4991, 0.392, 0.5455, 0.3834, 0.5985, 0.3805, 0.5919, 0.392, 0.5455, 0.3924, 0.5455, 0.3924, 0.5919, 0.392, 0.5909, 0.3937, 0.5455, 0.3937, 0.4991, 0.392, 0.5455, 0.3924, 0.5455, 0.3937, 0.5, 0.3937, 0.5985, 0.3805, 0.5455, 0.3834, 0.5455, 0.3655, 0.5688, 0.353, 0.4924, 0.3805, 0.5221, 0.353, 0.5455, 0.3655, 0.5455, 0.3834, 0.5455, 0.3149, 0.5688, 0.353, 0.5455, 0.3655, 0.5221, 0.353, 0.5455, 0.3149, 0.5221, 0.353, 0.4998, 0.3416, 0.5, 0.3171, 0.4924, 0.3805, 0.4763, 0.3559, 0.4998, 0.3416, 0.5221, 0.353, 0.4545, 0.3412, 0.5, 0.3171, 0.4998, 0.3416, 0.4763, 0.3559, 0.4167, 0.3805, 0.3794, 0.4268, 0.3627, 0.4185, 0.3641, 0.3925, 0.3561, 0.4593, 0.34, 0.4314, 0.3627, 0.4185, 0.3794, 0.4268, 0.3182, 0.3937, 0.3641, 0.3925, 0.3627, 0.4185, 0.34, 0.4314, 0.4167, 0.3805, 0.3641, 0.3925, 0.3639, 0.367, 0.387, 0.3532, 0.3182, 0.3937, 0.3409, 0.3543, 0.3639, 0.367, 0.3641, 0.3925, 0.3636, 0.3149, 0.387, 0.3532, 0.3639, 0.367, 0.3409, 0.3543, 0.3636, 0.3149, 0.3409, 0.3543, 0.3182, 0.342, 0.3182, 0.3171, 0.3182, 0.3937, 0.2955, 0.3576, 0.3182, 0.342, 0.3409, 0.3543, 0.2727, 0.3412, 0.3182, 0.3171, 0.3182, 0.342, 0.2955, 0.3576, 0.2273, 0.3937, 0.2045, 0.433, 0.1818, 0.4199, 0.1818, 0.3937, 0.1818, 0.4724, 0.1591, 0.433, 0.1818, 0.4199, 0.2045, 0.433, 0.1364, 0.3937, 0.1818, 0.3937, 0.1818, 0.4199, 0.1591, 0.433, 0.2273, 0.3937, 0.1818, 0.3937, 0.1818, 0.3674, 0.2045, 0.3543, 0.1364, 0.3937, 0.1591, 0.3543, 0.1818, 0.3674, 0.1818, 0.3937, 0.1818, 0.3149, 0.2045, 0.3543, 0.1818, 0.3674, 0.1591, 0.3543, 0.1818, 0.3149, 0.1591, 0.3543, 0.1364, 0.3412, 0.1364, 0.3149, 0.1364, 0.3937, 0.1136, 0.3543, 0.1364, 0.3412, 0.1591, 0.3543, 0.09091, 0.3149, 0.1364, 0.3149, 0.1364, 0.3412, 0.1136, 0.3543, 0.9545, 0.3937, 0.9318, 0.433, 0.9091, 0.4199, 0.9091, 0.3937, 0.9091, 0.4724, 0.8864, 0.433, 0.9091, 0.4199, 0.9318, 0.433, 0.8636, 0.3937, 0.9091, 0.3937, 0.9091, 0.4199, 0.8864, 0.433, 0.9545, 0.3937, 0.9091, 0.3937, 0.9091, 0.3674, 0.9318, 0.3543, 0.8636, 0.3937, 0.8864, 0.3543, 0.9091, 0.3674, 0.9091, 0.3937, 0.9091, 0.3149, 0.9318, 0.3543, 0.9091, 0.3674, 0.8864, 0.3543, 0.9091, 0.3149, 0.8864, 0.3543, 0.8636, 0.342, 0.8636, 0.3171, 0.8636, 0.3937, 0.8409, 0.3576, 0.8636, 0.342, 0.8864, 0.3543, 0.8182, 0.3412, 0.8636, 0.3171, 0.8636, 0.342, 0.8409, 0.3576, 0.7727, 0.3937, 0.7509, 0.4314, 0.7282, 0.4185, 0.7268, 0.3925, 0.7348, 0.4593, 0.7115, 0.4268, 0.7282, 0.4185, 0.7509, 0.4314, 0.6742, 0.3805, 0.7268, 0.3925, 0.7282, 0.4185, 0.7115, 0.4268, 0.7727, 0.3937, 0.7268, 0.3925, 0.727, 0.367, 0.75, 0.3543, 0.6742, 0.3805, 0.7039, 0.3532, 0.727, 0.367, 0.7268, 0.3925, 0.7273, 0.3149, 0.75, 0.3543, 0.727, 0.367, 0.7039, 0.3532, 0.7273, 0.3149, 0.7039, 0.3532, 0.6816, 0.3416, 0.6818, 0.3171, 0.6742, 0.3805, 0.6581, 0.3559, 0.6816, 0.3416, 0.7039, 0.3532, 0.6364, 0.3412, 0.6818, 0.3171, 0.6816, 0.3416, 0.6581, 0.3559, 0.5909, 0.2362, 0.6136, 0.2777, 0.5909, 0.2895, 0.5682, 0.2756, 0.6364, 0.3412, 0.5909, 0.3171, 0.5909, 0.2895, 0.6136, 0.2777, 0.5455, 0.3149, 0.5682, 0.2756, 0.5909, 0.2895, 0.5909, 0.3171, 0.5909, 0.2362, 0.5682, 0.2756, 0.5455, 0.2624, 0.5455, 0.2362, 0.5455, 0.3149, 0.5227, 0.2756, 0.5455, 0.2624, 0.5682, 0.2756, 0.5, 0.2362, 0.5455, 0.2362, 0.5455, 0.2624, 0.5227, 0.2756, 0.5, 0.2362, 0.5227, 0.2756, 0.5, 0.2895, 0.4773, 0.2777, 0.5455, 0.3149, 0.5, 0.3171, 0.5, 0.2895, 0.5227, 0.2756, 0.4545, 0.3412, 0.4773, 0.2777, 0.5, 0.2895, 0.5, 0.3171, 0.4091, 0.2362, 0.4318, 0.2777, 0.4091, 0.2895, 0.3864, 0.2756, 0.4545, 0.3412, 0.4091, 0.3171, 0.4091, 0.2895, 0.4318, 0.2777, 0.3636, 0.3149, 0.3864, 0.2756, 0.4091, 0.2895, 0.4091, 0.3171, 0.4091, 0.2362, 0.3864, 0.2756, 0.3636, 0.2624, 0.3636, 0.2362, 0.3636, 0.3149, 0.3409, 0.2756, 0.3636, 0.2624, 0.3864, 0.2756, 0.3182, 0.2362, 0.3636, 0.2362, 0.3636, 0.2624, 0.3409, 0.2756, 0.3182, 0.2362, 0.3409, 0.2756, 0.3182, 0.2895, 0.2955, 0.2777, 0.3636, 0.3149, 0.3182, 0.3171, 0.3182, 0.2895, 0.3409, 0.2756, 0.2727, 0.3412, 0.2955, 0.2777, 0.3182, 0.2895, 0.3182, 0.3171, 0.2273, 0.2362, 0.25, 0.2777, 0.2273, 0.2895, 0.2045, 0.2756, 0.2727, 0.3412, 0.2273, 0.3171, 0.2273, 0.2895, 0.25, 0.2777, 0.1818, 0.3149, 0.2045, 0.2756, 0.2273, 0.2895, 0.2273, 0.3171, 0.2273, 0.2362, 0.2045, 0.2756, 0.1818, 0.2624, 0.1818, 0.2362, 0.1818, 0.3149, 0.1591, 0.2756, 0.1818, 0.2624, 0.2045, 0.2756, 0.1364, 0.2362, 0.1818, 0.2362, 0.1818, 0.2624, 0.1591, 0.2756, 0.1364, 0.2362, 0.1591, 0.2756, 0.1364, 0.2887, 0.1136, 0.2756, 0.1818, 0.3149, 0.1364, 0.3149, 0.1364, 0.2887, 0.1591, 0.2756, 0.09091, 0.3149, 0.1136, 0.2756, 0.1364, 0.2887, 0.1364, 0.3149, 0.9545, 0.2362, 0.9754, 0.2756, 0.9541, 0.2887, 0.9318, 0.2756, 0.9848, 0.3149, 0.9533, 0.3149, 0.9541, 0.2887, 0.9754, 0.2756, 0.9091, 0.3149, 0.9318, 0.2756, 0.9541, 0.2887, 0.9533, 0.3149, 0.9545, 0.2362, 0.9318, 0.2756, 0.9091, 0.2624, 0.9091, 0.2362, 0.9091, 0.3149, 0.8864, 0.2756, 0.9091, 0.2624, 0.9318, 0.2756, 0.8636, 0.2362, 0.9091, 0.2362, 0.9091, 0.2624, 0.8864, 0.2756, 0.8636, 0.2362, 0.8864, 0.2756, 0.8636, 0.2895, 0.8409, 0.2777, 0.9091, 0.3149, 0.8636, 0.3171, 0.8636, 0.2895, 0.8864, 0.2756, 0.8182, 0.3412, 0.8409, 0.2777, 0.8636, 0.2895, 0.8636, 0.3171, 0.7727, 0.2362, 0.7955, 0.2777, 0.7727, 0.2895, 0.75, 0.2756, 0.8182, 0.3412, 0.7727, 0.3171, 0.7727, 0.2895, 0.7955, 0.2777, 0.7273, 0.3149, 0.75, 0.2756, 0.7727, 0.2895, 0.7727, 0.3171, 0.7727, 0.2362, 0.75, 0.2756, 0.7273, 0.2624, 0.7273, 0.2362, 0.7273, 0.3149, 0.7045, 0.2756, 0.7273, 0.2624, 0.75, 0.2756, 0.6818, 0.2362, 0.7273, 0.2362, 0.7273, 0.2624, 0.7045, 0.2756, 0.6818, 0.2362, 0.7045, 0.2756, 0.6818, 0.2895, 0.6591, 0.2777, 0.7273, 0.3149, 0.6818, 0.3171, 0.6818, 0.2895, 0.7045, 0.2756, 0.6364, 0.3412, 0.6591, 0.2777, 0.6818, 0.2895, 0.6818, 0.3171, 0.5, 0.2362, 0.4773, 0.2777, 0.4545, 0.2633, 0.4545, 0.2362, 0.4545, 0.3412, 0.4318, 0.2777, 0.4545, 0.2633, 0.4773, 0.2777, 0.4091, 0.2362, 0.4545, 0.2362, 0.4545, 0.2633, 0.4318, 0.2777, 0.5, 0.2362, 0.4545, 0.2362, 0.4545, 0.2099, 0.4773, 0.1968, 0.4091, 0.2362, 0.4318, 0.1968, 0.4545, 0.2099, 0.4545, 0.2362, 0.4545, 0.1575, 0.4773, 0.1968, 0.4545, 0.2099, 0.4318, 0.1968, 0.4545, 0.1575, 0.4318, 0.1968, 0.4091, 0.1829, 0.4091, 0.1553, 0.4091, 0.2362, 0.3864, 0.1946, 0.4091, 0.1829, 0.4318, 0.1968, 0.3636, 0.1312, 0.4091, 0.1553, 0.4091, 0.1829, 0.3864, 0.1946, 0.3182, 0.2362, 0.2955, 0.2777, 0.2727, 0.2633, 0.2727, 0.2362, 0.2727, 0.3412, 0.25, 0.2777, 0.2727, 0.2633, 0.2955, 0.2777, 0.2273, 0.2362, 0.2727, 0.2362, 0.2727, 0.2633, 0.25, 0.2777, 0.3182, 0.2362, 0.2727, 0.2362, 0.2727, 0.2099, 0.2955, 0.1968, 0.2273, 0.2362, 0.25, 0.1968, 0.2727, 0.2099, 0.2727, 0.2362, 0.2727, 0.1575, 0.2955, 0.1968, 0.2727, 0.2099, 0.25, 0.1968, 0.2727, 0.1575, 0.25, 0.1968, 0.2273, 0.1829, 0.2273, 0.1553, 0.2273, 0.2362, 0.2045, 0.1946, 0.2273, 0.1829, 0.25, 0.1968, 0.1818, 0.1312, 0.2273, 0.1553, 0.2273, 0.1829, 0.2045, 0.1946, 0.1364, 0.2362, 0.1136, 0.2756, 0.09091, 0.2624, 0.09091, 0.2362, 0.09091, 0.3149, 0.06818, 0.2756, 0.09091, 0.2624, 0.1136, 0.2756, 0.04545, 0.2362, 0.09091, 0.2362, 0.09091, 0.2624, 0.06818, 0.2756, 0.1364, 0.2362, 0.09091, 0.2362, 0.09091, 0.2099, 0.1136, 0.1968, 0.04545, 0.2362, 0.06818, 0.1968, 0.09091, 0.2099, 0.09091, 0.2362, 0.09091, 0.1575, 0.1136, 0.1968, 0.09091, 0.2099, 0.06818, 0.1968, 0.09091, 0.1575, 0.06818, 0.1968, 0.04593, 0.1837, 0.04672, 0.1575, 0.04545, 0.2362, 0.02462, 0.1968, 0.04593, 0.1837, 0.06818, 0.1968, 0.01515, 0.1575, 0.04672, 0.1575, 0.04593, 0.1837, 0.02462, 0.1968, 0.8636, 0.2362, 0.8409, 0.2777, 0.8182, 0.2633, 0.8182, 0.2362, 0.8182, 0.3412, 0.7955, 0.2777, 0.8182, 0.2633, 0.8409, 0.2777, 0.7727, 0.2362, 0.8182, 0.2362, 0.8182, 0.2633, 0.7955, 0.2777, 0.8636, 0.2362, 0.8182, 0.2362, 0.8182, 0.2099, 0.8409, 0.1968, 0.7727, 0.2362, 0.7955, 0.1968, 0.8182, 0.2099, 0.8182, 0.2362, 0.8182, 0.1575, 0.8409, 0.1968, 0.8182, 0.2099, 0.7955, 0.1968, 0.8182, 0.1575, 0.7955, 0.1968, 0.7727, 0.1829, 0.7727, 0.1553, 0.7727, 0.2362, 0.75, 0.1946, 0.7727, 0.1829, 0.7955, 0.1968, 0.7273, 0.1312, 0.7727, 0.1553, 0.7727, 0.1829, 0.75, 0.1946, 0.6818, 0.2362, 0.6591, 0.2777, 0.6364, 0.2633, 0.6364, 0.2362, 0.6364, 0.3412, 0.6136, 0.2777, 0.6364, 0.2633, 0.6591, 0.2777, 0.5909, 0.2362, 0.6364, 0.2362, 0.6364, 0.2633, 0.6136, 0.2777, 0.6818, 0.2362, 0.6364, 0.2362, 0.6364, 0.2099, 0.6591, 0.1968, 0.5909, 0.2362, 0.6136, 0.1968, 0.6364, 0.2099, 0.6364, 0.2362, 0.6364, 0.1575, 0.6591, 0.1968, 0.6364, 0.2099, 0.6136, 0.1968, 0.6364, 0.1575, 0.6136, 0.1968, 0.5909, 0.1829, 0.5909, 0.1553, 0.5909, 0.2362, 0.5682, 0.1946, 0.5909, 0.1829, 0.6136, 0.1968, 0.5455, 0.1312, 0.5909, 0.1553, 0.5909, 0.1829, 0.5682, 0.1946, 0.5, 0.07873, 0.5227, 0.1148, 0.5, 0.1304, 0.4773, 0.1181, 0.5455, 0.1312, 0.5, 0.1553, 0.5, 0.1304, 0.5227, 0.1148, 0.4545, 0.1575, 0.4773, 0.1181, 0.5, 0.1304, 0.5, 0.1553, 0.5, 0.07873, 0.4773, 0.1181, 0.4545, 0.105, 0.4545, 0.07873, 0.4545, 0.1575, 0.4318, 0.1181, 0.4545, 0.105, 0.4773, 0.1181, 0.4091, 0.07873, 0.4545, 0.07873, 0.4545, 0.105, 0.4318, 0.1181, 0.4091, 0.07873, 0.4318, 0.1181, 0.4091, 0.1304, 0.3864, 0.1148, 0.4545, 0.1575, 0.4091, 0.1553, 0.4091, 0.1304, 0.4318, 0.1181, 0.3636, 0.1312, 0.3864, 0.1148, 0.4091, 0.1304, 0.4091, 0.1553, 0.3182, 0.07873, 0.3409, 0.1148, 0.3182, 0.1304, 0.2955, 0.1181, 0.3636, 0.1312, 0.3182, 0.1553, 0.3182, 0.1304, 0.3409, 0.1148, 0.2727, 0.1575, 0.2955, 0.1181, 0.3182, 0.1304, 0.3182, 0.1553, 0.3182, 0.07873, 0.2955, 0.1181, 0.2727, 0.105, 0.2727, 0.07873, 0.2727, 0.1575, 0.25, 0.1181, 0.2727, 0.105, 0.2955, 0.1181, 0.2273, 0.07873, 0.2727, 0.07873, 0.2727, 0.105, 0.25, 0.1181, 0.2273, 0.07873, 0.25, 0.1181, 0.2273, 0.1304, 0.2045, 0.1148, 0.2727, 0.1575, 0.2273, 0.1553, 0.2273, 0.1304, 0.25, 0.1181, 0.1818, 0.1312, 0.2045, 0.1148, 0.2273, 0.1304, 0.2273, 0.1553, 0.1364, 0.07873, 0.1591, 0.1148, 0.1364, 0.1304, 0.1136, 0.1181, 0.1818, 0.1312, 0.1364, 0.1553, 0.1364, 0.1304, 0.1591, 0.1148, 0.09091, 0.1575, 0.1136, 0.1181, 0.1364, 0.1304, 0.1364, 0.1553, 0.1364, 0.07873, 0.1136, 0.1181, 0.09091, 0.105, 0.09091, 0.07873, 0.09091, 0.1575, 0.06818, 0.1181, 0.09091, 0.105, 0.1136, 0.1181, 0.04545, 0.07873, 0.09091, 0.07873, 0.09091, 0.105, 0.06818, 0.1181, 0.04545, 0.07873, 0.06818, 0.1181, 0.04593, 0.1312, 0.02462, 0.1181, 0.09091, 0.1575, 0.04672, 0.1575, 0.04593, 0.1312, 0.06818, 0.1181, 0.01515, 0.1575, 0.02462, 0.1181, 0.04593, 0.1312, 0.04672, 0.1575, 0.6364, 0.1575, 0.5909, 0.1553, 0.5909, 0.1304, 0.6136, 0.1181, 0.5455, 0.1312, 0.5682, 0.1148, 0.5909, 0.1304, 0.5909, 0.1553, 0.5909, 0.07873, 0.6136, 0.1181, 0.5909, 0.1304, 0.5682, 0.1148, 0.6364, 0.1575, 0.6136, 0.1181, 0.6364, 0.105, 0.6591, 0.1181, 0.5909, 0.07873, 0.6364, 0.07873, 0.6364, 0.105, 0.6136, 0.1181, 0.6818, 0.07873, 0.6591, 0.1181, 0.6364, 0.105, 0.6364, 0.07873, 0.6818, 0.07873, 0.6364, 0.07873, 0.6364, 0.05249, 0.6591, 0.03937, 0.5909, 0.07873, 0.6136, 0.03937, 0.6364, 0.05249, 0.6364, 0.07873, 0.6364, 0.0, 0.6591, 0.03937, 0.6364, 0.05249, 0.6136, 0.03937, 0.8636, 0.07873, 0.8864, 0.1181, 0.8636, 0.1312, 0.8409, 0.1181, 0.9091, 0.1575, 0.8636, 0.1575, 0.8636, 0.1312, 0.8864, 0.1181, 0.8182, 0.1575, 0.8409, 0.1181, 0.8636, 0.1312, 0.8636, 0.1575, 0.8636, 0.07873, 0.8409, 0.1181, 0.8182, 0.105, 0.8182, 0.07873, 0.8182, 0.1575, 0.7955, 0.1181, 0.8182, 0.105, 0.8409, 0.1181, 0.7727, 0.07873, 0.8182, 0.07873, 0.8182, 0.105, 0.7955, 0.1181, 0.7727, 0.07873, 0.7955, 0.1181, 0.7727, 0.1304, 0.75, 0.1148, 0.8182, 0.1575, 0.7727, 0.1553, 0.7727, 0.1304, 0.7955, 0.1181, 0.7273, 0.1312, 0.75, 0.1148, 0.7727, 0.1304, 0.7727, 0.1553, 0.7273, 0.3412, 0.7074, 0.3559, 0.7074, 0.3559, 0.7273, 0.3412, 0.7074, 0.3559, 0.7045, 0.3805, 0.7045, 0.3805, 0.7074, 0.3559, 0.7074, 0.3559, 0.7045, 0.3805, 0.7045, 0.3805, 0.7074, 0.3559, 0.7273, 0.3412, 0.7074, 0.3559, 0.7074, 0.3559, 0.7273, 0.3412, 0.75, 0.3805, 0.7472, 0.3559, 0.7472, 0.3559, 0.75, 0.3805, 0.7472, 0.3559, 0.7273, 0.3412, 0.7273, 0.3412, 0.7472, 0.3559, 0.7472, 0.3559, 0.7273, 0.3412, 0.7273, 0.3412, 0.7472, 0.3559, 0.75, 0.3805, 0.7472, 0.3559, 0.7472, 0.3559, 0.75, 0.3805, 0.7045, 0.3805, 0.7273, 0.3904, 0.7273, 0.3904, 0.7045, 0.3805, 0.7273, 0.3904, 0.75, 0.3805, 0.75, 0.3805, 0.7273, 0.3904, 0.7273, 0.3904, 0.75, 0.3805, 0.75, 0.3805, 0.7273, 0.3904, 0.7045, 0.3805, 0.7273, 0.3904, 0.7273, 0.3904, 0.7045, 0.3805, 0.5, 0.3937, 0.5455, 0.3937, 0.5455, 0.3937, 0.5, 0.3937, 0.5455, 0.3937, 0.5909, 0.3937, 0.5909, 0.3937, 0.5455, 0.3937, 0.5455, 0.3937, 0.5909, 0.3937, 0.5909, 0.3937, 0.5455, 0.3937, 0.5, 0.3937, 0.5455, 0.3937, 0.5455, 0.3937, 0.5, 0.3937, 0.3561, 0.4593, 0.3794, 0.4268, 0.3857, 0.4321, 0.3627, 0.4707, 0.3794, 0.4268, 0.4167, 0.3805, 0.41, 0.392, 0.3857, 0.4321, 0.3857, 0.4321, 0.41, 0.392, 0.4091, 0.3937, 0.3864, 0.433, 0.3627, 0.4707, 0.3857, 0.4321, 0.3864, 0.433, 0.3636, 0.4724, 0.6742, 0.3805, 0.7115, 0.4268, 0.7052, 0.4321, 0.6809, 0.392, 0.7115, 0.4268, 0.7348, 0.4593, 0.7282, 0.4707, 0.7052, 0.4321, 0.7052, 0.4321, 0.7282, 0.4707, 0.7273, 0.4724, 0.7045, 0.433, 0.6809, 0.392, 0.7052, 0.4321, 0.7045, 0.433, 0.6818, 0.3937, 0.7273, 0.3412, 0.7074, 0.3559, 0.7074, 0.3559, 0.7273, 0.3412, 0.7074, 0.3559, 0.7045, 0.3805, 0.7045, 0.3805, 0.7074, 0.3559, 0.7074, 0.3559, 0.7045, 0.3805, 0.7045, 0.3805, 0.7074, 0.3559, 0.7273, 0.3412, 0.7074, 0.3559, 0.7074, 0.3559, 0.7273, 0.3412, 0.75, 0.3805, 0.7472, 0.3559, 0.7472, 0.3559, 0.75, 0.3805, 0.7472, 0.3559, 0.7273, 0.3412, 0.7273, 0.3412, 0.7472, 0.3559, 0.7472, 0.3559, 0.7273, 0.3412, 0.7273, 0.3412, 0.7472, 0.3559, 0.75, 0.3805, 0.7472, 0.3559, 0.7472, 0.3559, 0.75, 0.3805, 0.7045, 0.3805, 0.7273, 0.3904, 0.7273, 0.3904, 0.7045, 0.3805, 0.7273, 0.3904, 0.75, 0.3805, 0.75, 0.3805, 0.7273, 0.3904, 0.7273, 0.3904, 0.75, 0.3805, 0.75, 0.3805, 0.7273, 0.3904, 0.7045, 0.3805, 0.7273, 0.3904, 0.7273, 0.3904, 0.7045, 0.3805, 0.5, 0.3937, 0.5455, 0.3937, 0.5462, 0.3939, 0.5047, 0.3953, 0.5455, 0.3937, 0.5909, 0.3937, 0.5909, 0.3937, 0.5462, 0.3939, 0.5462, 0.3939, 0.5909, 0.3937, 0.5909, 0.3937, 0.5489, 0.3947, 0.5047, 0.3953, 0.5462, 0.3939, 0.5489, 0.3947, 0.5379, 0.4068, 0.3636, 0.4724, 0.3864, 0.433, 0.3864, 0.433, 0.3636, 0.4724, 0.3864, 0.433, 0.4091, 0.3937, 0.4091, 0.3937, 0.3864, 0.433, 0.3864, 0.433, 0.4091, 0.3937, 0.4091, 0.3937, 0.3864, 0.433, 0.3636, 0.4724, 0.3864, 0.433, 0.3864, 0.433, 0.3636, 0.4724, 0.6818, 0.3937, 0.7045, 0.433, 0.7045, 0.433, 0.6818, 0.3937, 0.7045, 0.433, 0.7273, 0.4724, 0.7273, 0.4724, 0.7045, 0.433, 0.7045, 0.433, 0.7273, 0.4724, 0.7273, 0.4724, 0.7045, 0.433, 0.6818, 0.3937, 0.7045, 0.433, 0.7045, 0.433, 0.6818, 0.3937, 0.7273, 0.3412, 0.7074, 0.3559, 0.7068, 0.3559, 0.7266, 0.3401, 0.7074, 0.3559, 0.7045, 0.3805, 0.7027, 0.3816, 0.7068, 0.3559, 0.7068, 0.3559, 0.7027, 0.3816, 0.6818, 0.3937, 0.7036, 0.3559, 0.7266, 0.3401, 0.7068, 0.3559, 0.7036, 0.3559, 0.7197, 0.328, 0.75, 0.3805, 0.7472, 0.3559, 0.7472, 0.3559, 0.75, 0.3805, 0.7472, 0.3559, 0.7273, 0.3412, 0.7273, 0.3412, 0.7472, 0.3559, 0.7472, 0.3559, 0.7273, 0.3412, 0.7273, 0.3412, 0.7472, 0.3559, 0.75, 0.3805, 0.7472, 0.3559, 0.7472, 0.3559, 0.75, 0.3805, 0.7045, 0.3805, 0.7273, 0.3904, 0.7273, 0.3904, 0.7045, 0.3805, 0.7273, 0.3904, 0.75, 0.3805, 0.75, 0.3805, 0.7273, 0.3904, 0.7273, 0.3904, 0.75, 0.3805, 0.75, 0.3805, 0.7273, 0.3904, 0.7045, 0.3805, 0.7273, 0.3904, 0.7273, 0.3904, 0.7045, 0.3805, 0.5379, 0.4068, 0.5489, 0.3947, 0.5478, 0.3939, 0.5178, 0.395, 0.5489, 0.3947, 0.5909, 0.3937, 0.5909, 0.3937, 0.5478, 0.3939, 0.5478, 0.3939, 0.5909, 0.3937, 0.5909, 0.3937, 0.5473, 0.3937, 0.5178, 0.395, 0.5478, 0.3939, 0.5473, 0.3937, 0.5152, 0.3937, 0.3636, 0.4724, 0.3864, 0.433, 0.3864, 0.433, 0.3636, 0.4724, 0.3864, 0.433, 0.4091, 0.3937, 0.4091, 0.3937, 0.3864, 0.433, 0.3864, 0.433, 0.4091, 0.3937, 0.4091, 0.3937, 0.3864, 0.433, 0.3636, 0.4724, 0.3864, 0.433, 0.3864, 0.433, 0.3636, 0.4724, 0.6818, 0.3937, 0.7045, 0.433, 0.7038, 0.4327, 0.6818, 0.3937, 0.7045, 0.433, 0.7273, 0.4724, 0.7225, 0.4707, 0.7038, 0.4327, 0.7038, 0.4327, 0.7225, 0.4707, 0.6894, 0.4593, 0.7007, 0.4315, 0.6818, 0.3937, 0.7038, 0.4327, 0.7007, 0.4315, 0.6818, 0.3937, 0.6894, 0.4593, 0.6136, 0.433, 0.6488, 0.4435, 0.6943, 0.4513, 0.5379, 0.4068, 0.6278, 0.4368, 0.6488, 0.4435, 0.6136, 0.433, 0.7197, 0.4593, 0.6943, 0.4513, 0.6488, 0.4435, 0.6278, 0.4368, 0.7197, 0.4593, 0.6278, 0.4368, 0.6193, 0.4347, 0.7263, 0.4707, 0.6278, 0.4368, 0.5379, 0.4068, 0.5385, 0.4069, 0.6193, 0.4347, 0.6193, 0.4347, 0.5385, 0.4069, 0.5379, 0.4068, 0.6184, 0.4347, 0.7263, 0.4707, 0.6193, 0.4347, 0.6184, 0.4347, 0.7273, 0.4724, 0.6818, 0.3937, 0.7007, 0.4315, 0.7009, 0.4306, 0.6818, 0.3937, 0.7007, 0.4315, 0.6894, 0.4593, 0.6943, 0.4513, 0.7009, 0.4306, 0.7009, 0.4306, 0.6943, 0.4513, 0.7197, 0.4593, 0.7036, 0.4314, 0.6818, 0.3937, 0.7009, 0.4306, 0.7036, 0.4314, 0.6818, 0.3937, 0.7727, 0.3937, 0.75, 0.3543, 0.75, 0.3543, 0.7727, 0.3937, 0.75, 0.3543, 0.7273, 0.3149, 0.7273, 0.3149, 0.75, 0.3543, 0.75, 0.3543, 0.7273, 0.3149, 0.7273, 0.3149, 0.75, 0.3543, 0.7727, 0.3937, 0.75, 0.3543, 0.75, 0.3543, 0.7727, 0.3937, 0.75, 0.3805, 0.7472, 0.3559, 0.7472, 0.3559, 0.7506, 0.3816, 0.7472, 0.3559, 0.7273, 0.3412, 0.7266, 0.3401, 0.7472, 0.3559, 0.7472, 0.3559, 0.7266, 0.3401, 0.7197, 0.328, 0.7476, 0.3557, 0.7506, 0.3816, 0.7472, 0.3559, 0.7476, 0.3557, 0.7576, 0.3937, 0.7045, 0.3805, 0.7273, 0.3904, 0.727, 0.3909, 0.7027, 0.3816, 0.7273, 0.3904, 0.75, 0.3805, 0.7506, 0.3816, 0.727, 0.3909, 0.727, 0.3909, 0.7506, 0.3816, 0.7576, 0.3937, 0.7254, 0.3937, 0.7027, 0.3816, 0.727, 0.3909, 0.7254, 0.3937, 0.6818, 0.3937, 0.5379, 0.4068, 0.5178, 0.395, 0.5063, 0.3953, 0.5385, 0.4069, 0.5178, 0.395, 0.5152, 0.3937, 0.5019, 0.3937, 0.5063, 0.3953, 0.5063, 0.3953, 0.5019, 0.3937, 0.5, 0.3937, 0.5047, 0.3953, 0.5385, 0.4069, 0.5063, 0.3953, 0.5047, 0.3953, 0.5379, 0.4068, 0.7576, 0.3937, 0.7476, 0.3557, 0.7495, 0.3546, 0.7708, 0.3937, 0.7476, 0.3557, 0.7197, 0.328, 0.7263, 0.3166, 0.7495, 0.3546, 0.7495, 0.3546, 0.7263, 0.3166, 0.7273, 0.3149, 0.75, 0.3543, 0.7708, 0.3937, 0.7495, 0.3546, 0.75, 0.3543, 0.7727, 0.3937, 0.7727, 0.3937, 0.75, 0.3543, 0.75, 0.3543, 0.7727, 0.3937, 0.75, 0.3543, 0.7273, 0.3149, 0.7273, 0.3149, 0.75, 0.3543, 0.75, 0.3543, 0.7273, 0.3149, 0.7273, 0.3149, 0.75, 0.3543, 0.7727, 0.3937, 0.75, 0.3543, 0.75, 0.3543, 0.7727, 0.3937, 0.7273, 0.4724, 0.6184, 0.4347, 0.6184, 0.4347, 0.7273, 0.4724, 0.6184, 0.4347, 0.5379, 0.4068, 0.5379, 0.4068, 0.6184, 0.4347, 0.6184, 0.4347, 0.5379, 0.4068, 0.5379, 0.4068, 0.6184, 0.4347, 0.7273, 0.4724, 0.6184, 0.4347, 0.6184, 0.4347, 0.7273, 0.4724, 0.5379, 0.4068, 0.5047, 0.3953, 0.5047, 0.3953, 0.5379, 0.4068, 0.5047, 0.3953, 0.5, 0.3937, 0.5, 0.3937, 0.5047, 0.3953, 0.5047, 0.3953, 0.5, 0.3937, 0.5, 0.3937, 0.5047, 0.3953, 0.5379, 0.4068, 0.5047, 0.3953, 0.5047, 0.3953, 0.5379, 0.4068, 0.7727, 0.3937, 0.75, 0.3543, 0.75, 0.3543, 0.7727, 0.3937, 0.75, 0.3543, 0.7273, 0.3149, 0.7273, 0.3149, 0.75, 0.3543, 0.75, 0.3543, 0.7273, 0.3149, 0.7273, 0.3149, 0.75, 0.3543, 0.7727, 0.3937, 0.75, 0.3543, 0.75, 0.3543, 0.7727, 0.3937, 0.7273, 0.4724, 0.6184, 0.4347, 0.6184, 0.4347, 0.7273, 0.4724, 0.6184, 0.4347, 0.5379, 0.4068, 0.5379, 0.4068, 0.6184, 0.4347, 0.6184, 0.4347, 0.5379, 0.4068, 0.5379, 0.4068, 0.6184, 0.4347, 0.7273, 0.4724, 0.6184, 0.4347, 0.6184, 0.4347, 0.7273, 0.4724, 0.5379, 0.4068, 0.5047, 0.3953, 0.5047, 0.3953, 0.5379, 0.4068, 0.5047, 0.3953, 0.5, 0.3937, 0.5, 0.3937, 0.5047, 0.3953, 0.5047, 0.3953, 0.5, 0.3937, 0.5, 0.3937, 0.5047, 0.3953, 0.5379, 0.4068, 0.5047, 0.3953, 0.5047, 0.3953, 0.5379, 0.4068, 0.7727, 0.3937, 0.75, 0.3543, 0.75, 0.3543, 0.7727, 0.3937, 0.75, 0.3543, 0.7273, 0.3149, 0.7273, 0.3149, 0.75, 0.3543, 0.75, 0.3543, 0.7273, 0.3149, 0.7273, 0.3149, 0.75, 0.3543, 0.7727, 0.3937, 0.75, 0.3543, 0.75, 0.3543, 0.7727, 0.3937, 0.7273, 0.4724, 0.6184, 0.4347, 0.6184, 0.4347, 0.7273, 0.4724, 0.6184, 0.4347, 0.5379, 0.4068, 0.5379, 0.4068, 0.6184, 0.4347, 0.6184, 0.4347, 0.5379, 0.4068, 0.5379, 0.4068, 0.6184, 0.4347, 0.7273, 0.4724, 0.6184, 0.4347, 0.6184, 0.4347, 0.7273, 0.4724, 0.5379, 0.4068, 0.5047, 0.3953, 0.5047, 0.3953, 0.5379, 0.4068, 0.5047, 0.3953, 0.5, 0.3937, 0.5, 0.3937, 0.5047, 0.3953, 0.5047, 0.3953, 0.5, 0.3937, 0.5, 0.3937, 0.5047, 0.3953, 0.5379, 0.4068, 0.5047, 0.3953, 0.5047, 0.3953, 0.5379, 0.4068, 0.7727, 0.3937, 0.75, 0.3543, 0.7502, 0.3547, 0.7727, 0.3937, 0.75, 0.3543, 0.7273, 0.3149, 0.7273, 0.3149, 0.7502, 0.3547, 0.7502, 0.3547, 0.7273, 0.3149, 0.7273, 0.3149, 0.7523, 0.3583, 0.7727, 0.3937, 0.7502, 0.3547, 0.7523, 0.3583, 0.7727, 0.3937, 0.7273, 0.4724, 0.6184, 0.4347, 0.6184, 0.4347, 0.7273, 0.4724, 0.6184, 0.4347, 0.5379, 0.4068, 0.5379, 0.4068, 0.6184, 0.4347, 0.6184, 0.4347, 0.5379, 0.4068, 0.5379, 0.4068, 0.6184, 0.4347, 0.7273, 0.4724, 0.6184, 0.4347, 0.6184, 0.4347, 0.7273, 0.4724, 0.5379, 0.4068, 0.5047, 0.3953, 0.5047, 0.3953, 0.5379, 0.4068, 0.5047, 0.3953, 0.5, 0.3937, 0.5, 0.3937, 0.5047, 0.3953, 0.5047, 0.3953, 0.5, 0.3937, 0.5, 0.3937, 0.5047, 0.3953, 0.5379, 0.4068, 0.5047, 0.3953, 0.5047, 0.3953, 0.5379, 0.4068, 0.7727, 0.3937, 0.7523, 0.3583, 0.7579, 0.368, 0.7727, 0.3937, 0.7273, 0.3149, 0.75, 0.3543, 0.7579, 0.368, 0.7523, 0.3583, 0.7727, 0.3937, 0.7727, 0.3937, 0.7579, 0.368, 0.75, 0.3543, 0.7273, 0.4724, 0.6184, 0.4347, 0.6194, 0.435, 0.7273, 0.4724, 0.6184, 0.4347, 0.5379, 0.4068, 0.5381, 0.4069, 0.6194, 0.435, 0.6194, 0.435, 0.5381, 0.4069, 0.5379, 0.4068, 0.6292, 0.4384, 0.7273, 0.4724, 0.6194, 0.435, 0.6292, 0.4384, 0.7273, 0.4724, 0.5379, 0.4068, 0.5047, 0.3953, 0.5047, 0.3953, 0.5381, 0.4069, 0.5047, 0.3953, 0.5, 0.3937, 0.5, 0.3937, 0.5047, 0.3953, 0.5047, 0.3953, 0.5, 0.3937, 0.5, 0.3937, 0.5039, 0.395, 0.5381, 0.4069, 0.5047, 0.3953, 0.5039, 0.395, 0.5379, 0.4068, 0.7727, 0.3937, 0.7727, 0.3937, 0.7727, 0.3937, 0.7727, 0.3937, 0.7727, 0.3937, 0.7727, 0.3937, 0.7727, 0.3937, 0.7727, 0.3937, 0.7727, 0.3937, 0.7727, 0.3937, 0.7727, 0.3937, 0.7727, 0.3937, 0.7727, 0.3937, 0.7727, 0.3937, 0.7727, 0.3937, 0.7727, 0.3937, 0.7273, 0.4724, 0.6292, 0.4384, 0.6543, 0.4471, 0.7273, 0.4724, 0.5379, 0.4068, 0.6184, 0.4347, 0.6543, 0.4471, 0.6292, 0.4384, 0.7273, 0.4724, 0.7273, 0.4724, 0.6543, 0.4471, 0.6184, 0.4347, 0.5379, 0.4068, 0.5039, 0.395, 0.5012, 0.3941, 0.5047, 0.3953, 0.5, 0.3937, 0.5, 0.3937, 0.5012, 0.3941, 0.5039, 0.395, 0.5, 0.3937, 0.5047, 0.3953, 0.5012, 0.3941, 0.5, 0.3937, 0.7727, 0.3937, 0.7727, 0.3937, 0.7727, 0.3937, 0.7727, 0.3937, 0.7727, 0.3937, 0.7727, 0.3937, 0.7727, 0.3937, 0.7727, 0.3937, 0.7727, 0.3937, 0.7727, 0.3937, 0.7727, 0.3937, 0.7727, 0.3937, 0.7727, 0.3937, 0.7727, 0.3937, 0.7727, 0.3937, 0.7727, 0.3937, 0.7727, 0.3937, 0.7727, 0.3937, 0.7727, 0.3937, 0.7727, 0.3937, 0.7727, 0.3937, 0.7727, 0.3937, 0.7727, 0.3937, 0.7727, 0.3937, 0.7727, 0.3937, 0.7727, 0.3937, 0.7727, 0.3937, 0.7727, 0.3937, 0.7727, 0.3937, 0.7727, 0.3937, 0.7727, 0.3937, 0.7727, 0.3937, 0.7727, 0.3937, 0.7727, 0.3937, 0.7727, 0.3937, 0.7727, 0.3937, 0.7727, 0.3937, 0.7727, 0.3937, 0.7727, 0.3937, 0.7727, 0.3937, 0.7727, 0.3937, 0.7727, 0.3937, 0.7727, 0.3937, 0.7727, 0.3937, 0.7727, 0.3937, 0.7727, 0.3937, 0.7727, 0.3937, 0.7727, 0.3937, 0.7273, 0.3149, 0.7273, 0.3149, 0.7273, 0.3149, 0.7273, 0.3149, 0.7273, 0.3149, 0.7273, 0.3149, 0.7273, 0.3149, 0.7273, 0.3149, 0.7273, 0.3149, 0.7273, 0.3149, 0.7273, 0.3149, 0.7273, 0.3149, 0.7273, 0.3149, 0.7273, 0.3149, 0.7273, 0.3149, 0.7273, 0.3149, 0.7273, 0.3149, 0.7281, 0.3163, 0.7282, 0.3166, 0.7273, 0.3149, 0.7281, 0.3163, 0.7348, 0.328, 0.7348, 0.328, 0.7282, 0.3166, 0.7282, 0.3166, 0.7348, 0.328, 0.7348, 0.328, 0.7282, 0.3166, 0.7273, 0.3149, 0.7282, 0.3166, 0.7282, 0.3166, 0.7273, 0.3149, 0.7348, 0.328, 0.7509, 0.3559, 0.7509, 0.3559, 0.7348, 0.328, 0.7509, 0.3559, 0.7727, 0.3937, 0.7727, 0.3937, 0.7509, 0.3559, 0.7509, 0.3559, 0.7727, 0.3937, 0.7727, 0.3937, 0.7509, 0.3559, 0.7348, 0.328, 0.7509, 0.3559, 0.7509, 0.3559, 0.7348, 0.328, 0.7273, 0.3149, 0.7273, 0.3149, 0.7273, 0.3149, 0.7273, 0.3149, 0.7273, 0.3149, 0.7273, 0.3149, 0.7273, 0.3149, 0.7273, 0.3149, 0.7273, 0.3149, 0.7273, 0.3149, 0.7273, 0.3149, 0.7273, 0.3149, 0.7273, 0.3149, 0.7273, 0.3149, 0.7273, 0.3149, 0.7273, 0.3149, 0.7273, 0.3149, 0.7273, 0.3149, 0.7273, 0.3149, 0.7273, 0.3149, 0.7273, 0.3149, 0.7273, 0.3149, 0.7273, 0.3149, 0.7273, 0.3149, 0.7273, 0.3149, 0.7273, 0.3149, 0.7273, 0.3149, 0.7273, 0.3149, 0.7273, 0.3149, 0.7273, 0.3149, 0.7273, 0.3149, 0.7273, 0.3149, 0.7273, 0.3149, 0.75, 0.3543, 0.75, 0.3543, 0.7273, 0.3149, 0.75, 0.3543, 0.7727, 0.3937, 0.7727, 0.3937, 0.75, 0.3543, 0.75, 0.3543, 0.7727, 0.3937, 0.7727, 0.3937, 0.75, 0.3543, 0.7273, 0.3149, 0.75, 0.3543, 0.75, 0.3543, 0.7273, 0.3149, 0.7273, 0.3149, 0.7273, 0.3149, 0.7274, 0.3152, 0.7273, 0.3149, 0.7273, 0.3149, 0.7273, 0.3149, 0.7282, 0.3166, 0.7274, 0.3152, 0.7274, 0.3152, 0.7282, 0.3166, 0.7348, 0.328, 0.7281, 0.3163, 0.7273, 0.3149, 0.7274, 0.3152, 0.7281, 0.3163, 0.7273, 0.3149, 0.7273, 0.3149, 0.7273, 0.3149, 0.7273, 0.3149, 0.7273, 0.3149, 0.7273, 0.3149, 0.7273, 0.3149, 0.7273, 0.3149, 0.7273, 0.3149, 0.7273, 0.3149, 0.7273, 0.3149, 0.7273, 0.3149, 0.7273, 0.3149, 0.7273, 0.3149, 0.7273, 0.3149, 0.7273, 0.3149, 0.7273, 0.3149, 0.7727, 0.3937, 0.7727, 0.3937, 0.7727, 0.3937, 0.7727, 0.3937, 0.7727, 0.3937, 0.7727, 0.3937, 0.7727, 0.3937, 0.7727, 0.3937, 0.7727, 0.3937, 0.7727, 0.3937, 0.7727, 0.3937, 0.7727, 0.3937, 0.7727, 0.3937, 0.7727, 0.3937, 0.7727, 0.3937, 0.7727, 0.3937, 0.7727, 0.3937, 0.7727, 0.3937, 0.7727, 0.3937, 0.7727, 0.3937, 0.7727, 0.3937, 0.7727, 0.3937, 0.7727, 0.3937, 0.7727, 0.3937, 0.7727, 0.3937, 0.7727, 0.3937, 0.7727, 0.3937, 0.7727, 0.3937, 0.7727, 0.3937, 0.7727, 0.3937, 0.7727, 0.3937, 0.7727, 0.3937, 0.7727, 0.3937, 0.7727, 0.3937, 0.7727, 0.3937, 0.7727, 0.3937, 0.7727, 0.3937, 0.7727, 0.3937, 0.7727, 0.3937, 0.7727, 0.3937, 0.7727, 0.3937, 0.7727, 0.3937, 0.7727, 0.3937, 0.7727, 0.3937, 0.7727, 0.3937, 0.7727, 0.3937, 0.7727, 0.3937, 0.7727, 0.3937, 0.7727, 0.3937, 0.7727, 0.3937, 0.7727, 0.3937, 0.7727, 0.3937, 0.7727, 0.3937, 0.7727, 0.3937, 0.7727, 0.3937, 0.7727, 0.3937, 0.7727, 0.3937, 0.7727, 0.3937, 0.7727, 0.3937, 0.7727, 0.3937, 0.7727, 0.3937, 0.7727, 0.3937, 0.7727, 0.3937, 0.7727, 0.3937])
me_icosphere.materials.append(mat_cherry)
me_icosphere.materials.append(mat_tail)
me_icosphere.materials.append(mat_leaf)
me_icosphere.use_remesh_preserve_volume = False
me_icosphere.use_remesh_preserve_attributes = False
me_icosphere.use_mirror_vertex_groups = False
me_icosphere.update()

# ---- objects
ob_light = bpy.data.objects.new('Light', light_light)
ob_camera = bpy.data.objects.new('Camera', cam_camera)
ob_icosphere = bpy.data.objects.new('Icosphere', me_icosphere)

# ---- transforms, parenting, visibility, modifiers, constraints
ob_light.location = (4.076, 1.005, 5.904)
ob_light.rotation_euler = (0.6503, 0.05522, 1.866)
ob_light.lock_rotations_4d = False
ob_light.empty_display_type = 'ARROWS'
ob_light.color = (0.0, 0.0, 0.0, 0.0)
ob_light.lineart.crease_threshold = 0.0
ob_camera.location = (7.359, -6.926, 4.958)
ob_camera.rotation_euler = (1.109, 0.0, 0.8149)
ob_camera.lock_rotations_4d = False
ob_camera.empty_display_type = 'ARROWS'
ob_camera.color = (0.0, 0.0, 0.0, 0.0)
ob_camera.display_type = 'WIRE'
ob_camera.lineart.crease_threshold = 0.0
ob_icosphere.location = (0.0, 0.0, 0.0)
ob_icosphere.lineart.crease_threshold = 0.0
_m = ob_icosphere.modifiers.new('Auto Smooth', 'NODES')
_m.node_group = ng_auto_smooth
_gi = [s.identifier for s in ng_auto_smooth.interface.items_tree if s.item_type == 'SOCKET' and s.in_out == 'INPUT']
_m[_gi[1]] = 0.4957  # Angle

# ---- collection membership
col_collection.objects.link(ob_light)
col_collection.objects.link(ob_camera)
col_collection.objects.link(ob_icosphere)

# ---- scene / render settings (as saved in the file)
scene.camera = ob_camera
scene.frame_start = 1; scene.frame_end = 250; scene.frame_set(1)
scene.render.engine = 'BLENDER_EEVEE_NEXT'
scene.cycles.use_denoising = False
scene.cycles.samples = 128
scene.cycles.sampling_pattern = 'TABULATED_SOBOL'
scene.cycles.use_adaptive_sampling = False
scene.cycles.use_light_tree = False
scene.view_settings.view_transform = 'Filmic'
bpy.context.view_layer.update()
